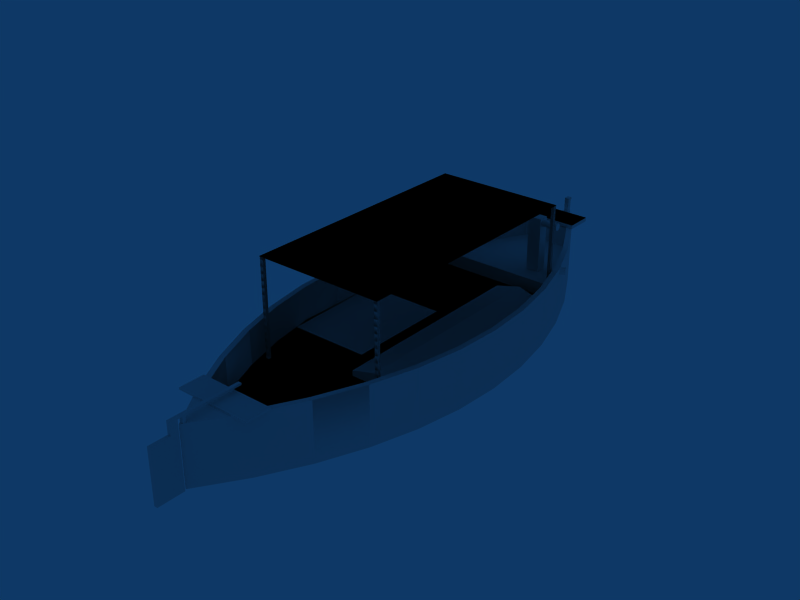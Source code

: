 # Source: object.blend  (saved by Blender 2.45.0; exported with 4.5.12 LTS)
import bpy
from mathutils import Matrix  # noqa: F401  (used for matrix-valued properties, if any)

bpy.ops.wm.read_factory_settings(use_empty=True)
scene = bpy.context.scene
scene.name = 'Scene'

# ---- collections
col_collection_1 = bpy.data.collections.new('Collection 1'); scene.collection.children.link(col_collection_1)

# ---- world
world_world = bpy.data.worlds.new('World'); scene.world = world_world
world_world.color = (0.05656, 0.2208, 0.4)
world_world.use_sun_shadow = False
world_world.sun_shadow_jitter_overblur = 0.0
world_world.cycles.sampling_method = 'MANUAL'
world_world.cycles.sample_map_resolution = 256

# ---- meshes
me_mesh_027 = bpy.data.meshes.new('Mesh.027')
me_mesh_027.from_pydata([(9.82, -0.4993, 0.9), (9.82, 0.8007, 0.9), (9.82, 0.8007, 0.43), (9.82, -0.4993, 0.43), (1.041, -0.7439, 1.429), (1.081, -0.7439, 1.429), (1.081, -0.7506, 1.445), (1.041, -0.7506, 1.445), (1.041, -0.7332, 1.415), (1.041, -0.7193, 1.405), (1.081, -0.7193, 1.405), (1.081, -0.7332, 1.415), (2.766, -1.67, 1.147), (2.674, -1.632, 1.147), (2.812, -1.559, 1.147), (2.72, -1.521, 1.147), (2.674, -1.632, 1.017), (2.72, -1.521, 1.017)], [], [(0, 3, 1), (2, 1, 3), (6, 4, 5), (4, 6, 7), (10, 8, 9), (8, 10, 11), (12, 15, 13), (15, 12, 14), (15, 16, 13), (16, 15, 17)])
me_mesh_027.polygons.foreach_set('use_smooth', [0, 0, 1, 1, 1, 1, 0, 0, 0, 0])
_uv = me_mesh_027.uv_layers.new(name='UVTex')
_uv.uv.foreach_set('vector', [0.9188, 0.051, 0.9188, 0.0275, 0.8538, 0.051, 0.8538, 0.0275, 0.8538, 0.051, 0.9188, 0.0275, 0.0773, 0.0626, 0.0753, 0.0618, 0.0773, 0.0618, 0.0753, 0.0618, 0.0773, 0.0626, 0.0753, 0.0626, 0.0773, 0.06, 0.0753, 0.0609, 0.0753, 0.06, 0.0753, 0.0609, 0.0773, 0.06, 0.0773, 0.0609, 0.0625, 0.7257, 0.0602, 0.7332, 0.0579, 0.7276, 0.0602, 0.7332, 0.0625, 0.7257, 0.0648, 0.7312, 0.8116, 0.7434, 0.8176, 0.7369, 0.8176, 0.7434, 0.8176, 0.7369, 0.8116, 0.7434, 0.8116, 0.7369])
me_mesh_027.use_remesh_preserve_volume = False
me_mesh_027.use_remesh_preserve_attributes = False
me_mesh_027.use_mirror_vertex_groups = False
me_mesh_027.update()
me_mesh_026 = bpy.data.meshes.new('Mesh.026')
me_mesh_026.from_pydata([(9.82, 0.8007, 0.43), (10.38, 0.8007, 0.43), (9.82, 0.8007, 0.9), (10.38, 0.8007, 0.9), (9.82, -0.4993, 0.43), (9.82, -0.4993, 0.9)], [], [(0, 1, 2), (3, 2, 1), (2, 4, 5), (2, 0, 4)])
_uv = me_mesh_026.uv_layers.new(name='UVTex')
_uv.uv.foreach_set('vector', [0.506, 0.0275, 0.478, 0.0275, 0.506, 0.051, 0.478, 0.051, 0.506, 0.051, 0.478, 0.0275, 0.9381, 0.1336, 1.004, 0.1184, 1.003, 0.1336, 0.9381, 0.1336, 0.939, 0.1184, 1.004, 0.1184])
me_mesh_026.use_remesh_preserve_volume = False
me_mesh_026.use_remesh_preserve_attributes = False
me_mesh_026.use_mirror_vertex_groups = False
me_mesh_026.update()
me_mesh_025 = bpy.data.meshes.new('Mesh.025')
me_mesh_025.from_pydata([(6.952, -1.947, 0.43), (4.928, -1.947, 0.43), (7.323, -1.882, 0.43), (2.968, 1.375, 0.43), (3.038, 1.375, 0.43), (3.038, -1.375, 0.43), (2.92, 1.476, 0.43), (2.968, 1.445, 0.43), (2.968, -1.445, 0.43), (2.968, -1.375, 0.43), (3.038, 1.445, 0.43), (3.307, 0.2995, 0.43), (3.307, 1.439, 0.43), (8.027, 1.439, 0.43), (3.92, 1.77, 0.43), (4.928, 1.947, 0.43), (5.94, 2.006, 0.43), (6.952, 1.947, 0.43), (7.96, 1.77, 0.43), (8.538, 1.445, 0.43), (8.538, -1.445, 0.43), (8.538, 1.375, 0.43), (8.538, -1.375, 0.43), (8.608, 1.445, 0.43), (8.96, -1.476, 0.43), (8.96, 1.476, 0.43), (9.82, -0.4993, 0.43), (10.38, -0.4993, 0.43), (9.948, -1.066, 0.43), (9.82, 0.8007, 0.43), (9.948, 1.066, 0.43), (10.92, -0.5418, 0.43), (10.38, 0.8007, 0.43), (10.92, 0.5418, 0.43), (1.041, -0.6274, 1.429), (1.041, -0.6381, 1.415), (1.081, -0.6381, 1.415), (1.081, -0.6274, 1.429), (2.766, -1.67, 1.017), (2.674, -1.632, 1.017), (2.766, -1.67, 1.147), (2.674, -1.632, 1.147), (1.081, -0.703, 1.398), (1.041, -0.7193, 1.405), (1.041, -0.703, 1.398), (1.081, -0.7193, 1.405), (1.041, -0.6184, 1.463), (1.041, -0.6207, 1.445), (1.081, -0.6207, 1.445), (1.081, -0.6184, 1.463), (1.071, -0.6857, 1.53), (1.071, -0.7154, 1.53), (1.071, -0.7154, 1.19), (1.071, -0.6512, 1.19), (1.071, -0.6512, 1.53), (2.493, 0.8196, 1.882), (2.49, 0.8196, 1.861), (2.49, 1.19, 1.861), (2.493, 1.19, 1.882), (10.92, 0.5418, 1.19), (10.92, -0.5418, 1.111), (10.92, -0.5418, 1.19), (10.92, 0.5418, 1.111), (2.72, -1.521, 1.017), (2.812, -1.559, 1.017), (9.82, 0.8007, 0.9), (10.38, 0.8007, 0.9)], [], [(0, 1, 2), (9, 3, 5), (4, 5, 3), (14, 7, 6), (8, 6, 7), (9, 8, 7), (3, 9, 7), (10, 7, 14), (12, 10, 14), (11, 10, 12), (13, 12, 14), (15, 13, 14), (16, 13, 15), (17, 13, 16), (18, 13, 17), (25, 13, 18), (19, 13, 25), (20, 13, 19), (22, 20, 19), (21, 22, 19), (23, 19, 25), (24, 23, 25), (28, 24, 25), (26, 28, 25), (27, 28, 26), (31, 28, 27), (32, 31, 27), (30, 29, 25), (26, 25, 29), (32, 29, 30), (33, 32, 30), (31, 32, 33), (34, 36, 35), (36, 34, 37), (40, 39, 38), (39, 40, 41), (42, 43, 44), (43, 42, 45), (46, 48, 47), (48, 46, 49), (50, 52, 51), (52, 50, 53), (53, 50, 54), (57, 55, 56), (55, 57, 58), (59, 60, 61), (60, 59, 62), (63, 38, 39), (38, 63, 64), (65, 32, 29), (32, 65, 66)])
me_mesh_025.polygons.foreach_set('use_smooth', [0, 0, 0, 0, 0, 0, 0, 0, 0, 0, 0, 0, 0, 0, 0, 0, 0, 0, 0, 0, 0, 0, 0, 0, 0, 0, 0, 0, 0, 0, 0, 0, 1, 1, 0, 0, 1, 1, 1, 1, 0, 0, 0, 1, 1, 0, 0, 0, 0, 0, 0])
_uv = me_mesh_025.uv_layers.new(name='UVTex')
_uv.uv.foreach_set('vector', [0.3506, 0.0089, 0.2494, 0.0089, 0.3691, 0.0121, 0.1514, 0.0374, 0.1514, 0.1749, 0.1549, 0.0374, 0.1549, 0.1749, 0.1549, 0.0374, 0.1514, 0.1749, 0.199, 0.1947, 0.1514, 0.1784, 0.149, 0.18, 0.1514, 0.0339, 0.149, 0.18, 0.1514, 0.1784, 0.1514, 0.0374, 0.1514, 0.0339, 0.1514, 0.1784, 0.1514, 0.1749, 0.1514, 0.0374, 0.1514, 0.1784, 0.1549, 0.1784, 0.1514, 0.1784, 0.199, 0.1947, 0.1683, 0.1782, 0.1549, 0.1784, 0.199, 0.1947, 0.1683, 0.1212, 0.1549, 0.1784, 0.1683, 0.1782, 0.4043, 0.1782, 0.1683, 0.1782, 0.199, 0.1947, 0.2494, 0.2035, 0.4043, 0.1782, 0.199, 0.1947, 0.3, 0.2065, 0.4043, 0.1782, 0.2494, 0.2035, 0.3506, 0.2035, 0.4043, 0.1782, 0.3, 0.2065, 0.401, 0.1947, 0.4043, 0.1782, 0.3506, 0.2035, 0.451, 0.18, 0.4043, 0.1782, 0.401, 0.1947, 0.4299, 0.1784, 0.4043, 0.1782, 0.451, 0.18, 0.4299, 0.0339, 0.4043, 0.1782, 0.4299, 0.1784, 0.4299, 0.0374, 0.4299, 0.0339, 0.4299, 0.1784, 0.4299, 0.1749, 0.4299, 0.0374, 0.4299, 0.1784, 0.4334, 0.1784, 0.4299, 0.1784, 0.451, 0.18, 0.451, 0.0324, 0.4334, 0.1784, 0.451, 0.18, 0.5004, 0.0529, 0.451, 0.0324, 0.451, 0.18, 0.494, 0.0812, 0.5004, 0.0529, 0.451, 0.18, 0.522, 0.0812, 0.5004, 0.0529, 0.494, 0.0812, 0.549, 0.0791, 0.5004, 0.0529, 0.522, 0.0812, 0.522, 0.1462, 0.549, 0.0791, 0.522, 0.0812, 0.5004, 0.1595, 0.494, 0.1462, 0.451, 0.18, 0.494, 0.0812, 0.451, 0.18, 0.494, 0.1462, 0.522, 0.1462, 0.494, 0.1462, 0.5004, 0.1595, 0.549, 0.1333, 0.522, 0.1462, 0.5004, 0.1595, 0.549, 0.0791, 0.522, 0.1462, 0.549, 0.1333, 0.0753, 0.0758, 0.0773, 0.0767, 0.0753, 0.0767, 0.0773, 0.0767, 0.0753, 0.0758, 0.0773, 0.0758, 0.8185, 0.7448, 0.8135, 0.7383, 0.8185, 0.7383, 0.8135, 0.7383, 0.8185, 0.7448, 0.8135, 0.7448, 0.0773, 0.0591, 0.0753, 0.06, 0.0753, 0.0591, 0.0753, 0.06, 0.0773, 0.0591, 0.0773, 0.06, 0.0753, 0.074, 0.0773, 0.0749, 0.0753, 0.0749, 0.0773, 0.0749, 0.0753, 0.074, 0.0773, 0.074, 0.0575, 0.1258, 0.059, 0.1088, 0.059, 0.1258, 0.059, 0.1088, 0.0575, 0.1258, 0.0558, 0.1088, 0.0558, 0.1088, 0.0575, 0.1258, 0.0558, 0.1258, 0.3437, 0.4358, 0.3252, 0.4368, 0.3252, 0.4358, 0.3252, 0.4368, 0.3437, 0.4358, 0.3437, 0.4368, 0.0, 0.0, 0.0, 0.0, 0.0, 0.0, 0.0, 0.0, 0.0, 0.0, 0.0, 0.0, 0.864, 0.9239, 0.8617, 0.9165, 0.8663, 0.9184, 0.8617, 0.9165, 0.864, 0.9239, 0.8594, 0.922, 0.4872, 0.1336, 0.46, 0.1184, 0.488, 0.1184, 0.46, 0.1184, 0.4872, 0.1336, 0.4592, 0.1336])
me_mesh_025.use_remesh_preserve_volume = False
me_mesh_025.use_remesh_preserve_attributes = False
me_mesh_025.use_mirror_vertex_groups = False
me_mesh_025.update()
me_mesh_024 = bpy.data.meshes.new('Mesh.024')
me_mesh_024.from_pydata([(7.323, -1.882, 0.43), (4.928, -1.947, 0.43), (6.952, -1.947, 0.43), (2.968, -1.375, 0.43), (3.92, 1.77, 0.43), (2.968, 1.375, 0.43), (2.968, 1.445, 0.43), (3.307, 1.439, 0.43), (3.038, 1.445, 0.43), (4.928, 1.947, 0.43), (5.94, 2.006, 0.43), (6.952, 1.947, 0.43), (7.96, 1.77, 0.43), (8.538, 1.445, 0.43), (8.538, -1.445, 0.43), (8.538, -1.375, 0.43), (8.538, 1.375, 0.43), (8.96, 1.476, 0.43), (8.96, -1.476, 0.43), (9.82, -0.4993, 0.43), (9.948, -1.066, 0.43), (10.38, -0.4993, 0.43), (10.92, -0.5418, 0.43), (9.948, 1.066, 0.43), (9.82, 0.8007, 0.43), (10.92, 0.5418, 0.43), (10.38, 0.8007, 0.43), (2.92, 1.476, 0.43), (2.92, -1.476, 0.43), (2.968, -1.445, 0.43), (3.038, -1.445, 0.43), (3.038, -1.375, 0.43), (3.307, 0.2995, 0.43), (3.038, 1.375, 0.43), (3.92, -1.77, 0.43), (7.323, -0.0966, 0.43), (4.928, -0.0966, 0.43), (7.96, -1.77, 0.43), (8.027, 0.2995, 0.43), (8.027, 1.439, 0.43), (8.608, -1.445, 0.43), (8.608, 1.375, 0.43), (8.608, -1.375, 0.43), (8.608, 1.445, 0.43)], [], [(0, 1, 2), (31, 5, 3), (5, 31, 33), (27, 6, 4), (6, 27, 29), (6, 29, 3), (6, 3, 5), (4, 6, 8), (4, 8, 7), (7, 8, 32), (4, 7, 39), (4, 39, 9), (9, 39, 10), (10, 39, 11), (11, 39, 12), (12, 39, 17), (17, 39, 13), (13, 39, 14), (13, 14, 15), (13, 15, 16), (17, 13, 43), (17, 43, 18), (17, 18, 20), (17, 20, 19), (19, 20, 21), (21, 20, 22), (21, 22, 26), (17, 24, 23), (24, 17, 19), (23, 24, 26), (23, 26, 25), (25, 26, 22), (0, 35, 37), (27, 29, 28), (34, 28, 29), (30, 34, 29), (31, 34, 30), (32, 34, 31), (33, 32, 31), (8, 32, 33), (36, 34, 32), (38, 36, 32), (1, 34, 36), (35, 36, 38), (37, 35, 38), (14, 37, 38), (18, 37, 14), (39, 14, 38), (40, 18, 14), (42, 18, 40), (41, 18, 42), (43, 18, 41), (15, 16, 42), (41, 42, 16)])
_uv = me_mesh_024.uv_layers.new(name='UVTex')
_uv.uv.foreach_set('vector', [0.3493, 0.0438, 0.2297, 0.0417, 0.3309, 0.0417, 0.1342, 0.0602, 0.1257, 0.1489, 0.1307, 0.0602, 0.1257, 0.1489, 0.1342, 0.0602, 0.1292, 0.1489, 0.1231, 0.1522, 0.1256, 0.1512, 0.1726, 0.1617, 0.1256, 0.1512, 0.1231, 0.1522, 0.1308, 0.0579, 0.1256, 0.1512, 0.1308, 0.0579, 0.1307, 0.0602, 0.1256, 0.1512, 0.1307, 0.0602, 0.1257, 0.1489, 0.1726, 0.1617, 0.1256, 0.1512, 0.1291, 0.1512, 0.1726, 0.1617, 0.1291, 0.1512, 0.1425, 0.151, 0.1425, 0.151, 0.1291, 0.1512, 0.1446, 0.1142, 0.1726, 0.1617, 0.1425, 0.151, 0.3785, 0.151, 0.1726, 0.1617, 0.3785, 0.151, 0.2227, 0.1674, 0.2227, 0.1674, 0.3785, 0.151, 0.2731, 0.1693, 0.2731, 0.1693, 0.3785, 0.151, 0.3239, 0.1674, 0.3239, 0.1674, 0.3785, 0.151, 0.3746, 0.1617, 0.3746, 0.1617, 0.3785, 0.151, 0.4251, 0.1522, 0.4251, 0.1522, 0.3785, 0.151, 0.4041, 0.1512, 0.4041, 0.1512, 0.3785, 0.151, 0.4093, 0.0579, 0.4041, 0.1512, 0.4093, 0.0579, 0.4092, 0.0602, 0.4041, 0.1512, 0.4092, 0.0602, 0.4042, 0.1489, 0.4251, 0.1522, 0.4041, 0.1512, 0.4076, 0.1512, 0.4251, 0.1522, 0.4076, 0.1512, 0.4305, 0.0569, 0.4251, 0.1522, 0.4305, 0.0569, 0.4791, 0.0701, 0.4251, 0.1522, 0.4791, 0.0701, 0.4717, 0.0884, 0.4717, 0.0884, 0.4791, 0.0701, 0.4997, 0.0884, 0.4997, 0.0884, 0.4791, 0.0701, 0.5267, 0.0871, 0.4997, 0.0884, 0.5267, 0.0871, 0.4973, 0.1304, 0.4251, 0.1522, 0.4693, 0.1304, 0.4752, 0.139, 0.4693, 0.1304, 0.4251, 0.1522, 0.4717, 0.0884, 0.4752, 0.139, 0.4693, 0.1304, 0.4973, 0.1304, 0.4752, 0.139, 0.4973, 0.1304, 0.5248, 0.122, 0.5248, 0.122, 0.4973, 0.1304, 0.5267, 0.0871, 0.3691, 0.0121, 0.3691, 0.1014, 0.401, 0.0177, 0.149, 0.18, 0.1514, 0.0339, 0.149, 0.0324, 0.199, 0.0177, 0.149, 0.0324, 0.1514, 0.0339, 0.1549, 0.0339, 0.199, 0.0177, 0.1514, 0.0339, 0.1549, 0.0374, 0.199, 0.0177, 0.1549, 0.0339, 0.1683, 0.1212, 0.199, 0.0177, 0.1549, 0.0374, 0.1549, 0.1749, 0.1683, 0.1212, 0.1549, 0.0374, 0.1549, 0.1784, 0.1683, 0.1212, 0.1549, 0.1749, 0.2494, 0.1014, 0.199, 0.0177, 0.1683, 0.1212, 0.4043, 0.1212, 0.2494, 0.1014, 0.1683, 0.1212, 0.2494, 0.0089, 0.199, 0.0177, 0.2494, 0.1014, 0.3691, 0.1014, 0.2494, 0.1014, 0.4043, 0.1212, 0.401, 0.0177, 0.3691, 0.1014, 0.4043, 0.1212, 0.4299, 0.0339, 0.401, 0.0177, 0.4043, 0.1212, 0.451, 0.0324, 0.401, 0.0177, 0.4299, 0.0339, 0.4043, 0.1782, 0.4299, 0.0339, 0.4043, 0.1212, 0.4334, 0.0339, 0.451, 0.0324, 0.4299, 0.0339, 0.4334, 0.0374, 0.451, 0.0324, 0.4334, 0.0339, 0.4334, 0.1749, 0.451, 0.0324, 0.4334, 0.0374, 0.4334, 0.1784, 0.451, 0.0324, 0.4334, 0.1749, 0.4299, 0.0374, 0.4299, 0.1749, 0.4334, 0.0374, 0.4334, 0.1749, 0.4334, 0.0374, 0.4299, 0.1749])
me_mesh_024.use_remesh_preserve_volume = False
me_mesh_024.use_remesh_preserve_attributes = False
me_mesh_024.use_mirror_vertex_groups = False
me_mesh_024.update()
me_mesh_023 = bpy.data.meshes.new('Mesh.023')
me_mesh_023.from_pydata([(4.928, -1.947, 0.43), (6.952, -1.947, 0.43), (7.323, -1.947, 0.43), (7.323, -1.882, 0.43), (2.434, 1.19, 1.959), (2.434, 0.8196, 1.959), (2.453, 0.8196, 1.951), (2.453, 1.19, 1.951), (1.081, -0.7193, 1.521), (1.041, -0.7193, 1.521), (1.041, -0.703, 1.528), (2.92, -1.476, 0.74), (2.519, 0.5196, 0.74), (0.9609, -0.5418, 0.74), (0.9609, 0.5418, 0.74), (1.932, 1.066, 0.74), (2.279, 0.8196, 0.74), (1.932, -1.066, 0.74), (2.519, 0.8196, 0.74), (2.92, 1.476, 0.74), (0.8998, -0.6431, 1.19), (1.071, -0.7154, 1.19), (1.881, -1.173, 1.19), (1.105, -0.7154, 1.19), (1.071, -0.6512, 1.19), (1.105, -0.6512, 1.19), (2.881, -1.588, 1.19), (1.932, -1.066, 1.19), (2.92, -1.476, 1.19), (3.893, -1.885, 1.19), (3.92, -1.77, 1.19), (4.928, -1.947, 1.19), (4.914, -2.064, 1.19), (5.94, -2.006, 1.19), (6.952, -1.947, 1.19), (7.96, -1.77, 1.19), (6.966, -2.064, 1.19), (7.987, -1.885, 1.19), (8.999, -1.588, 1.19), (9.948, -1.066, 1.19), (10.92, -0.5418, 1.19), (9.999, -1.173, 1.19), (11.73, 0.0, 1.19), (10.98, -0.6431, 1.19), (11.94, 0.0, 1.19), (11.88, 0.0383, 1.19), (0.0178, -0.0522, 1.19), (0.8998, 0.6431, 1.19), (-0.06, 0.0, 1.19), (0.1524, 0.0, 1.19), (0.3145, 0.1086, 1.19), (0.9609, 0.5418, 1.19), (1.881, 1.173, 1.19), (1.932, 1.066, 1.19), (2.881, 1.588, 1.19), (2.92, 1.476, 1.19), (3.92, 1.77, 1.19), (3.893, 1.885, 1.19), (4.914, 2.064, 1.19), (5.94, 2.124, 1.19), (4.928, 1.947, 1.19), (6.966, 2.064, 1.19), (7.96, 1.77, 1.19), (7.987, 1.885, 1.19), (8.96, 1.476, 1.19), (8.999, 1.588, 1.19), (9.999, 1.173, 1.19), (9.948, 1.066, 1.19), (10.92, 0.5418, 1.19), (10.98, 0.6431, 1.19), (0.3145, 0.0627, 1.207), (0.3145, -0.0873, 1.207), (0.3145, -0.0873, 1.19), (2.469, 1.19, 1.825), (2.453, 0.8196, 1.812), (2.453, 1.19, 1.812), (2.469, 0.8196, 1.825), (2.413, 0.8196, 1.962), (2.392, 1.19, 1.959), (2.392, 0.8196, 1.959), (2.413, 1.19, 1.962), (2.482, 0.8196, 1.842), (2.49, 0.8196, 1.861), (2.482, 1.19, 1.842), (2.49, 1.19, 1.861), (11.88, -0.039, 1.19), (11.88, -0.039, 1.322), (0.3145, 0.0627, 1.19), (0.3145, -0.1086, 1.19), (6.966, -2.064, -0.12), (5.94, -2.124, -0.12), (5.94, -2.124, 1.19), (11.98, -0.039, 1.322), (11.98, -0.039, -0.1181), (10.92, -0.5418, 1.111), (10.92, -0.5418, 0.43), (10.92, 0.5418, 1.111), (10.92, 0.5418, 0.43), (12.15, -0.039, 1.079), (12.15, -0.039, 1.36), (2.732, 1.526, 1.159), (2.732, 1.526, 1.039), (2.686, 1.637, 1.159), (2.686, 1.637, 1.039), (2.344, 0.8196, 1.842), (2.336, 0.8196, 1.861), (2.336, 1.19, 1.861), (2.344, 1.19, 1.842), (2.356, 0.8196, 1.825), (2.356, 1.19, 1.825), (1.105, -0.7154, 1.53), (1.071, -0.6857, 1.53), (1.071, -0.7154, 1.53), (1.071, -0.6512, 1.53), (1.105, -0.6512, 1.53), (3.893, -1.885, -0.12), (2.881, -1.588, -0.12), (10.56, 0.0383, 1.315), (10.56, 0.0383, 1.36), (11.98, 0.0383, 1.322), (12.58, 0.0383, -0.1181), (11.98, 0.0383, -0.1181), (12.15, 0.0383, 1.079), (12.15, 0.0383, 1.36), (11.81, 0.0383, 1.19), (11.81, 0.0383, 1.315), (11.88, 0.0383, 1.322), (12.58, 0.0383, 1.079), (4.928, 1.947, 0.43), (5.94, 2.006, 1.19), (10.65, 0.8418, 1.23), (10.65, -0.8418, 1.23), (11.22, -0.8418, 1.23), (11.22, 0.8418, 1.23), (10.65, -0.5418, 1.111), (10.65, -0.5418, 1.19), (2.279, 0.5196, 1.99), (2.519, 0.5196, 1.99), (2.519, 0.8196, 1.99), (0.9609, -0.5418, 1.19), (8.999, 1.588, -0.12), (9.999, 1.173, -0.12), (2.279, 0.8196, 1.99), (2.279, 0.5196, 0.74), (1.041, -0.6857, 1.53), (1.081, -0.703, 1.528), (1.081, -0.6857, 1.53), (9.948, -1.066, 0.43), (8.96, -1.476, 1.19), (0.0178, 0.0449, 1.474), (0.0178, -0.0522, 1.474), (0.0178, 0.0449, 1.19), (5.94, 2.006, 0.43), (6.952, 1.947, 0.43), (6.952, 1.947, 1.19), (0.1145, 0.0449, 1.19), (0.1145, -0.0522, 1.53), (0.1145, -0.0522, 1.19), (0.1145, 0.0449, 1.53), (2.92, 1.476, 0.43), (2.92, -1.476, 0.43), (2.968, -1.445, 0.43), (3.038, -1.445, 0.43), (3.92, -1.77, 0.43), (3.038, -1.375, 0.43), (3.307, 0.2995, 0.43), (3.038, 1.375, 0.43), (3.038, 1.445, 0.43), (8.027, 0.2995, 0.43), (4.928, -0.0966, 0.43), (7.323, -0.0966, 0.43), (8.538, -1.445, 0.43), (7.96, -1.77, 0.43), (8.96, -1.476, 0.43), (8.027, 1.439, 0.43), (8.608, -1.445, 0.43), (8.608, 1.375, 0.43), (8.608, 1.445, 0.43), (8.608, -1.375, 0.43), (8.538, 1.375, 0.43), (8.538, -1.375, 0.43)], [], [(0, 3, 1), (2, 1, 3), (6, 4, 5), (4, 6, 7), (8, 10, 9), (10, 8, 145), (53, 14, 15), (14, 53, 51), (11, 143, 17), (143, 11, 12), (12, 11, 18), (17, 14, 13), (14, 17, 15), (15, 17, 16), (15, 16, 19), (16, 17, 143), (19, 16, 18), (19, 18, 11), (20, 49, 46), (49, 20, 88), (88, 20, 139), (139, 20, 21), (21, 20, 22), (21, 22, 23), (23, 22, 25), (139, 25, 27), (25, 139, 24), (24, 139, 21), (27, 25, 22), (27, 22, 26), (27, 26, 28), (28, 26, 29), (28, 29, 30), (30, 29, 32), (30, 32, 31), (31, 32, 91), (31, 91, 33), (33, 91, 34), (34, 91, 36), (34, 36, 35), (35, 36, 37), (35, 37, 148), (148, 37, 38), (148, 38, 39), (39, 38, 41), (39, 41, 40), (40, 41, 43), (40, 43, 42), (42, 43, 44), (42, 44, 45), (46, 47, 48), (47, 46, 49), (47, 49, 50), (47, 50, 51), (47, 51, 52), (52, 51, 53), (52, 53, 54), (54, 53, 55), (54, 55, 57), (57, 55, 56), (57, 56, 58), (58, 56, 60), (58, 60, 59), (59, 60, 129), (59, 129, 154), (59, 154, 61), (61, 154, 62), (61, 62, 63), (63, 62, 64), (63, 64, 65), (65, 64, 67), (65, 67, 66), (66, 67, 68), (66, 68, 69), (69, 68, 42), (69, 42, 45), (70, 72, 71), (72, 70, 87), (73, 74, 75), (74, 73, 76), (77, 78, 79), (78, 77, 80), (83, 82, 81), (82, 83, 84), (45, 86, 85), (86, 45, 126), (49, 88, 50), (87, 50, 88), (72, 87, 88), (36, 90, 89), (90, 36, 91), (119, 93, 92), (93, 119, 121), (96, 95, 94), (95, 96, 97), (122, 99, 98), (99, 122, 123), (25, 110, 23), (110, 25, 114), (102, 101, 100), (101, 102, 103), (106, 104, 105), (104, 106, 107), (107, 108, 104), (108, 107, 109), (110, 111, 112), (111, 110, 113), (113, 110, 114), (29, 116, 115), (116, 29, 26), (118, 125, 117), (125, 118, 126), (126, 118, 119), (119, 120, 121), (120, 119, 122), (122, 119, 123), (123, 119, 118), (125, 45, 124), (45, 125, 126), (127, 120, 122), (129, 128, 152), (128, 129, 60), (132, 130, 131), (130, 132, 133), (40, 134, 94), (134, 40, 135), (137, 142, 136), (142, 137, 138), (139, 17, 13), (17, 139, 27), (65, 141, 140), (141, 65, 66), (142, 143, 136), (143, 142, 16), (145, 144, 10), (144, 145, 111), (111, 145, 146), (148, 147, 173), (147, 148, 39), (149, 46, 150), (46, 149, 151), (154, 152, 153), (152, 154, 129), (155, 156, 157), (156, 155, 158), (172, 170, 3), (160, 161, 159), (161, 160, 163), (161, 163, 162), (162, 163, 164), (164, 163, 165), (164, 165, 166), (166, 165, 167), (165, 163, 169), (165, 169, 168), (163, 0, 169), (168, 169, 170), (168, 170, 172), (168, 172, 171), (171, 172, 173), (168, 171, 174), (171, 173, 175), (175, 173, 178), (178, 173, 176), (176, 173, 177), (178, 179, 180), (179, 178, 176)])
me_mesh_023.polygons.foreach_set('use_smooth', [0, 0, 1, 1, 1, 1, 1, 1, 0, 0, 0, 0, 0, 0, 0, 0, 0, 0, 0, 0, 0, 0, 0, 0, 0, 0, 0, 0, 0, 0, 0, 0, 0, 0, 0, 0, 0, 0, 0, 0, 0, 0, 0, 0, 0, 0, 0, 0, 0, 0, 0, 0, 0, 0, 0, 0, 0, 0, 0, 0, 0, 0, 0, 0, 0, 0, 0, 0, 0, 0, 0, 0, 0, 0, 0, 0, 0, 0, 1, 1, 1, 1, 1, 1, 0, 0, 0, 0, 0, 1, 1, 0, 0, 1, 1, 0, 0, 0, 0, 0, 0, 1, 1, 1, 1, 0, 0, 0, 1, 1, 0, 0, 0, 0, 0, 0, 0, 0, 0, 0, 1, 1, 0, 0, 0, 0, 0, 0, 1, 1, 1, 1, 0, 0, 1, 1, 1, 1, 1, 0, 0, 1, 1, 0, 0, 0, 0, 0, 0, 0, 0, 0, 0, 0, 0, 0, 0, 0, 0, 0, 0, 0, 0, 0, 0, 0, 0])
_uv = me_mesh_023.uv_layers.new(name='UVTex')
_uv.uv.foreach_set('vector', [0.2494, 0.0089, 0.3691, 0.0121, 0.3506, 0.0089, 0.3691, 0.0089, 0.3506, 0.0089, 0.3691, 0.0121, 0.3252, 0.441, 0.3437, 0.442, 0.3252, 0.442, 0.3437, 0.442, 0.3252, 0.441, 0.3437, 0.441, 0.0773, 0.067, 0.0753, 0.0679, 0.0753, 0.067, 0.0753, 0.0679, 0.0773, 0.067, 0.0773, 0.0679, 0.9894, 0.9111, 0.9342, 0.8886, 0.9894, 0.8886, 0.9342, 0.8886, 0.9894, 0.9111, 0.9342, 0.9111, 0.9416, 0.5696, 0.9095, 0.6694, 0.8922, 0.5901, 0.9095, 0.6694, 0.9416, 0.5696, 0.9215, 0.6694, 0.9215, 0.6694, 0.9416, 0.5696, 0.9215, 0.6844, 0.8922, 0.5901, 0.8436, 0.6705, 0.8436, 0.6163, 0.8436, 0.6705, 0.8922, 0.5901, 0.8922, 0.6967, 0.8922, 0.6967, 0.8922, 0.5901, 0.9095, 0.6844, 0.8922, 0.6967, 0.9095, 0.6844, 0.9416, 0.7172, 0.9095, 0.6844, 0.8922, 0.5901, 0.9095, 0.6694, 0.9416, 0.7172, 0.9095, 0.6844, 0.9215, 0.6844, 0.9416, 0.7172, 0.9215, 0.6844, 0.9416, 0.5696, 0.2498, 0.1143, 0.2146, 0.1407, 0.2007, 0.1415, 0.2146, 0.1407, 0.2498, 0.1143, 0.2237, 0.1356, 0.2237, 0.1356, 0.2498, 0.1143, 0.2588, 0.116, 0.2588, 0.116, 0.2498, 0.1143, 0.2606, 0.1103, 0.2606, 0.1103, 0.2498, 0.1143, 0.3054, 0.0892, 0.2606, 0.1103, 0.3054, 0.0892, 0.2634, 0.1098, 0.2634, 0.1098, 0.3054, 0.0892, 0.266, 0.1114, 0.2588, 0.116, 0.266, 0.1114, 0.3132, 0.0913, 0.266, 0.1114, 0.2588, 0.116, 0.2632, 0.1118, 0.2632, 0.1118, 0.2588, 0.116, 0.2606, 0.1103, 0.3132, 0.0913, 0.266, 0.1114, 0.3054, 0.0892, 0.3132, 0.0913, 0.3054, 0.0892, 0.3619, 0.0688, 0.3132, 0.0913, 0.3619, 0.0688, 0.3684, 0.071, 0.3684, 0.071, 0.3619, 0.0688, 0.4182, 0.0526, 0.3684, 0.071, 0.4182, 0.0526, 0.4235, 0.055, 0.4235, 0.055, 0.4182, 0.0526, 0.4737, 0.0404, 0.4235, 0.055, 0.4737, 0.0404, 0.4778, 0.0429, 0.4778, 0.0429, 0.4737, 0.0404, 0.5277, 0.0318, 0.4778, 0.0429, 0.5277, 0.0318, 0.5307, 0.0344, 0.5307, 0.0344, 0.5277, 0.0318, 0.5818, 0.0291, 0.5818, 0.0291, 0.5277, 0.0318, 0.5796, 0.0266, 0.5818, 0.0291, 0.5796, 0.0266, 0.6306, 0.0266, 0.6306, 0.0266, 0.5796, 0.0266, 0.6293, 0.0241, 0.6306, 0.0266, 0.6293, 0.0241, 0.6771, 0.0265, 0.6771, 0.0265, 0.6293, 0.0241, 0.6764, 0.0242, 0.6771, 0.0265, 0.6764, 0.0242, 0.721, 0.0287, 0.721, 0.0287, 0.6764, 0.0242, 0.7209, 0.0265, 0.721, 0.0287, 0.7209, 0.0265, 0.7624, 0.0327, 0.7624, 0.0327, 0.7209, 0.0265, 0.7627, 0.0306, 0.7624, 0.0327, 0.7627, 0.0306, 0.7957, 0.0374, 0.7957, 0.0374, 0.7627, 0.0306, 0.8019, 0.0363, 0.7957, 0.0374, 0.8019, 0.0363, 0.8008, 0.0372, 0.2007, 0.1415, 0.3004, 0.1449, 0.1962, 0.144, 0.3004, 0.1449, 0.2007, 0.1415, 0.2146, 0.1407, 0.3004, 0.1449, 0.2146, 0.1407, 0.2328, 0.1409, 0.3004, 0.1449, 0.2328, 0.1409, 0.3011, 0.1417, 0.3004, 0.1449, 0.3011, 0.1417, 0.3881, 0.143, 0.3881, 0.143, 0.3011, 0.1417, 0.3879, 0.1401, 0.3881, 0.143, 0.3879, 0.1401, 0.4626, 0.1388, 0.4626, 0.1388, 0.3879, 0.1401, 0.4616, 0.1361, 0.4626, 0.1388, 0.4616, 0.1361, 0.5263, 0.1327, 0.5263, 0.1327, 0.4616, 0.1361, 0.5247, 0.1301, 0.5263, 0.1327, 0.5247, 0.1301, 0.5811, 0.1248, 0.5811, 0.1248, 0.5247, 0.1301, 0.5789, 0.1225, 0.5811, 0.1248, 0.5789, 0.1225, 0.6282, 0.1156, 0.6282, 0.1156, 0.5789, 0.1225, 0.6257, 0.1135, 0.6282, 0.1156, 0.6257, 0.1135, 0.6661, 0.1031, 0.6282, 0.1156, 0.6661, 0.1031, 0.669, 0.1051, 0.669, 0.1051, 0.6661, 0.1031, 0.7011, 0.0916, 0.669, 0.1051, 0.7011, 0.0916, 0.7042, 0.0934, 0.7042, 0.0934, 0.7011, 0.0916, 0.7313, 0.079, 0.7042, 0.0934, 0.7313, 0.079, 0.7346, 0.0806, 0.7346, 0.0806, 0.7313, 0.079, 0.7573, 0.0654, 0.7346, 0.0806, 0.7573, 0.0654, 0.7607, 0.0668, 0.7607, 0.0668, 0.7573, 0.0654, 0.7796, 0.0508, 0.7607, 0.0668, 0.7796, 0.0508, 0.783, 0.0521, 0.783, 0.0521, 0.7796, 0.0508, 0.7957, 0.0374, 0.783, 0.0521, 0.7957, 0.0374, 0.8008, 0.0372, 0.8756, 0.6222, 0.8831, 0.6213, 0.8831, 0.6222, 0.8831, 0.6213, 0.8756, 0.6222, 0.8756, 0.6213, 0.2247, 0.4264, 0.2432, 0.4274, 0.2247, 0.4274, 0.2432, 0.4274, 0.2247, 0.4264, 0.2432, 0.4264, 0.3252, 0.4431, 0.3437, 0.4441, 0.3252, 0.4441, 0.3437, 0.4441, 0.3252, 0.4431, 0.3437, 0.4431, 0.2247, 0.4253, 0.2432, 0.4243, 0.2432, 0.4253, 0.2432, 0.4243, 0.2247, 0.4253, 0.2247, 0.4243, 0.9406, 0.604, 0.9367, 0.6106, 0.9367, 0.604, 0.9367, 0.6106, 0.9406, 0.604, 0.9406, 0.6106, 0.8819, 0.6386, 0.8738, 0.6332, 0.8738, 0.644, 0.8738, 0.6417, 0.8738, 0.644, 0.8738, 0.6332, 0.8738, 0.6342, 0.8738, 0.6417, 0.8738, 0.6332, 0.295, 0.8687, 0.2436, 0.8032, 0.295, 0.8032, 0.2436, 0.8032, 0.295, 0.8687, 0.2436, 0.8687, 0.8845, 0.6965, 0.8884, 0.6245, 0.8884, 0.6965, 0.8884, 0.6245, 0.8845, 0.6965, 0.8845, 0.6245, 0.539, 0.8648, 0.5931, 0.8307, 0.5931, 0.8647, 0.5931, 0.8307, 0.539, 0.8648, 0.539, 0.8307, 0.8993, 0.6075, 0.8954, 0.6216, 0.8954, 0.6075, 0.8954, 0.6216, 0.8993, 0.6075, 0.8993, 0.6216, 0.1969, 0.1827, 0.2062, 0.1918, 0.1913, 0.1838, 0.2062, 0.1918, 0.1969, 0.1827, 0.2117, 0.1906, 0.8887, 0.7441, 0.8947, 0.7381, 0.8947, 0.7441, 0.8947, 0.7381, 0.8887, 0.7441, 0.8887, 0.7381, 0.2247, 0.4347, 0.2432, 0.4337, 0.2432, 0.4347, 0.2432, 0.4337, 0.2247, 0.4347, 0.2247, 0.4337, 0.2247, 0.4337, 0.2432, 0.4326, 0.2432, 0.4337, 0.2432, 0.4326, 0.2247, 0.4337, 0.2247, 0.4326, 0.2634, 0.1098, 0.2618, 0.111, 0.2606, 0.1103, 0.2618, 0.111, 0.2634, 0.1098, 0.2632, 0.1118, 0.2632, 0.1118, 0.2634, 0.1098, 0.266, 0.1114, 0.1404, 0.8687, 0.0876, 0.8032, 0.1404, 0.8032, 0.0876, 0.8032, 0.1404, 0.8687, 0.0876, 0.8687, 0.9273, 0.6847, 0.8648, 0.6825, 0.9273, 0.6825, 0.8648, 0.6825, 0.9273, 0.6847, 0.8609, 0.6828, 0.8609, 0.6828, 0.9273, 0.6847, 0.8562, 0.6828, 0.8562, 0.6828, 0.8259, 0.6108, 0.8562, 0.6108, 0.8259, 0.6108, 0.8562, 0.6828, 0.8474, 0.6706, 0.8474, 0.6706, 0.8562, 0.6828, 0.8474, 0.6847, 0.8474, 0.6847, 0.8562, 0.6828, 0.9273, 0.6847, 0.8648, 0.6825, 0.8609, 0.6762, 0.8648, 0.6762, 0.8609, 0.6762, 0.8648, 0.6825, 0.8609, 0.6828, 0.8259, 0.6706, 0.8259, 0.6108, 0.8474, 0.6706, 0.2763, 0.8687, 0.2256, 0.8307, 0.2763, 0.8307, 0.2256, 0.8307, 0.2763, 0.8687, 0.2256, 0.8687, 0.9142, 0.5801, 0.8857, 0.6643, 0.8857, 0.5801, 0.8857, 0.6643, 0.9142, 0.5801, 0.9142, 0.6643, 0.8648, 0.7161, 0.8513, 0.7121, 0.8648, 0.7121, 0.8513, 0.7121, 0.8648, 0.7161, 0.8513, 0.7161, 0.5169, 0.1113, 0.5319, 0.1233, 0.5169, 0.1233, 0.5319, 0.1233, 0.5169, 0.1113, 0.5319, 0.1113, 0.88, 0.9111, 0.8248, 0.8886, 0.88, 0.8886, 0.8248, 0.8886, 0.88, 0.9111, 0.8248, 0.9111, 0.4404, 0.8687, 0.3863, 0.8032, 0.4404, 0.8032, 0.3863, 0.8032, 0.4404, 0.8687, 0.3863, 0.8687, 0.4899, 0.1113, 0.5049, 0.0488, 0.5049, 0.1113, 0.5049, 0.0488, 0.4899, 0.1113, 0.4899, 0.0488, 0.0773, 0.0679, 0.0753, 0.0688, 0.0753, 0.0679, 0.0753, 0.0688, 0.0773, 0.0679, 0.0768, 0.0688, 0.0768, 0.0688, 0.0773, 0.0679, 0.0773, 0.0688, 0.7073, 0.8687, 0.6538, 0.8307, 0.7073, 0.8307, 0.6538, 0.8307, 0.7073, 0.8687, 0.6538, 0.8687, 0.2832, 0.4006, 0.2881, 0.3864, 0.2881, 0.4006, 0.2881, 0.3864, 0.2832, 0.4006, 0.2832, 0.3864, 0.327, 0.8687, 0.2763, 0.8307, 0.327, 0.8307, 0.2763, 0.8307, 0.327, 0.8687, 0.2763, 0.8687, 0.9384, 0.6244, 0.9336, 0.6414, 0.9336, 0.6244, 0.9336, 0.6414, 0.9384, 0.6244, 0.9384, 0.6414, 0.381, 0.0474, 0.3461, 0.1014, 0.3493, 0.0438, 0.1285, 0.0569, 0.1308, 0.0579, 0.1231, 0.1522, 0.1308, 0.0579, 0.1285, 0.0569, 0.179, 0.0474, 0.1308, 0.0579, 0.179, 0.0474, 0.1343, 0.0579, 0.1343, 0.0579, 0.179, 0.0474, 0.1342, 0.0602, 0.1342, 0.0602, 0.179, 0.0474, 0.1446, 0.1142, 0.1342, 0.0602, 0.1446, 0.1142, 0.1292, 0.1489, 0.1292, 0.1489, 0.1446, 0.1142, 0.1291, 0.1512, 0.1446, 0.1142, 0.179, 0.0474, 0.2264, 0.1014, 0.1446, 0.1142, 0.2264, 0.1014, 0.3806, 0.1142, 0.179, 0.0474, 0.2297, 0.0417, 0.2264, 0.1014, 0.3806, 0.1142, 0.2264, 0.1014, 0.3461, 0.1014, 0.3806, 0.1142, 0.3461, 0.1014, 0.381, 0.0474, 0.3806, 0.1142, 0.381, 0.0474, 0.4093, 0.0579, 0.4093, 0.0579, 0.381, 0.0474, 0.4305, 0.0569, 0.3806, 0.1142, 0.4093, 0.0579, 0.3785, 0.151, 0.4093, 0.0579, 0.4305, 0.0569, 0.4128, 0.0579, 0.4128, 0.0579, 0.4305, 0.0569, 0.4127, 0.0602, 0.4127, 0.0602, 0.4305, 0.0569, 0.4077, 0.1489, 0.4077, 0.1489, 0.4305, 0.0569, 0.4076, 0.1512, 0.4127, 0.0602, 0.4042, 0.1489, 0.4092, 0.0602, 0.4042, 0.1489, 0.4127, 0.0602, 0.4077, 0.1489])
me_mesh_023.use_remesh_preserve_volume = False
me_mesh_023.use_remesh_preserve_attributes = False
me_mesh_023.use_mirror_vertex_groups = False
me_mesh_023.update()
me_mesh_022 = bpy.data.meshes.new('Mesh.022')
me_mesh_022.from_pydata([(10.38, -0.4993, 0.43), (10.38, 0.8007, 0.9), (10.38, 0.8007, 0.43), (10.38, -0.4993, 0.9), (1.041, -0.6857, 1.396), (1.041, -0.6683, 1.398), (1.081, -0.6683, 1.398), (1.081, -0.6857, 1.396), (11.24, -0.4717, 0.3039), (11.25, -0.4601, 0.3066), (11.22, -0.4832, 0.3066), (11.27, -0.4494, 0.3146), (11.2, -0.4939, 0.3146), (11.28, -0.4402, 0.3273), (11.19, -0.5031, 0.3273), (11.29, -0.4331, 0.3439), (11.18, -0.5102, 0.3439), (11.3, -0.4286, 0.3632), (11.17, -0.5147, 0.3632), (11.3, -0.4271, 0.3839), (11.17, -0.5162, 0.3839), (11.3, -0.4286, 0.4046), (11.29, -0.4331, 0.4239), (11.17, -0.5147, 0.4046), (11.18, -0.5102, 0.4239), (11.28, -0.4402, 0.4405), (11.27, -0.4494, 0.4532), (11.19, -0.5031, 0.4405), (11.2, -0.4939, 0.4532), (11.22, -0.4832, 0.4612), (11.25, -0.4601, 0.4612), (11.24, -0.4717, 0.4639), (2.797, 1.683, 1.039), (2.732, 1.526, 1.039), (2.686, 1.637, 1.039), (2.843, 1.572, 1.039), (4.928, -1.947, 0.43), (3.92, -1.77, 0.43), (3.92, -1.77, 1.19), (4.928, -1.947, 1.19), (7.323, -1.882, 0.43), (6.952, -1.947, 0.43), (7.323, -1.947, 0.43)], [], [(0, 3, 2), (1, 2, 3), (6, 4, 5), (4, 6, 7), (9, 10, 8), (10, 9, 11), (10, 11, 12), (12, 11, 13), (12, 13, 14), (14, 13, 15), (14, 15, 16), (16, 15, 17), (16, 17, 18), (18, 17, 19), (18, 19, 20), (20, 19, 21), (20, 21, 23), (23, 21, 22), (23, 22, 24), (24, 22, 25), (24, 25, 27), (27, 25, 26), (27, 26, 28), (28, 26, 30), (28, 30, 29), (29, 30, 31), (32, 33, 34), (33, 32, 35), (38, 36, 37), (36, 38, 39), (41, 40, 36), (40, 41, 42)])
me_mesh_022.polygons.foreach_set('use_smooth', [0, 0, 1, 1, 0, 0, 0, 0, 0, 0, 0, 0, 0, 0, 0, 0, 0, 0, 0, 0, 0, 0, 0, 0, 0, 0, 0, 0, 1, 1, 0, 0])
_uv = me_mesh_022.uv_layers.new(name='UVTex')
_uv.uv.foreach_set('vector', [0.0812, 0.0275, 0.0812, 0.051, 0.1462, 0.0275, 0.1462, 0.051, 0.1462, 0.0275, 0.0812, 0.051, 0.0773, 0.0574, 0.0753, 0.0582, 0.0753, 0.0574, 0.0753, 0.0582, 0.0773, 0.0574, 0.0773, 0.0582, 0.3973, 0.2104, 0.3952, 0.2104, 0.3963, 0.2103, 0.3952, 0.2104, 0.3973, 0.2104, 0.3983, 0.2108, 0.3952, 0.2104, 0.3983, 0.2108, 0.3943, 0.2108, 0.3943, 0.2108, 0.3983, 0.2108, 0.3991, 0.2114, 0.3943, 0.2108, 0.3991, 0.2114, 0.3934, 0.2114, 0.3934, 0.2114, 0.3991, 0.2114, 0.3997, 0.2123, 0.3934, 0.2114, 0.3997, 0.2123, 0.3928, 0.2123, 0.3928, 0.2123, 0.3997, 0.2123, 0.4001, 0.2132, 0.3928, 0.2123, 0.4001, 0.2132, 0.3924, 0.2132, 0.3924, 0.2132, 0.4001, 0.2132, 0.4003, 0.2143, 0.3924, 0.2132, 0.4003, 0.2143, 0.3923, 0.2143, 0.3923, 0.2143, 0.4003, 0.2143, 0.4001, 0.2153, 0.3923, 0.2143, 0.4001, 0.2153, 0.3924, 0.2153, 0.3924, 0.2153, 0.4001, 0.2153, 0.3997, 0.2163, 0.3924, 0.2153, 0.3997, 0.2163, 0.3928, 0.2163, 0.3928, 0.2163, 0.3997, 0.2163, 0.3991, 0.2171, 0.3928, 0.2163, 0.3991, 0.2171, 0.3934, 0.2171, 0.3934, 0.2171, 0.3991, 0.2171, 0.3983, 0.2177, 0.3934, 0.2171, 0.3983, 0.2177, 0.3943, 0.2177, 0.3943, 0.2177, 0.3983, 0.2177, 0.3973, 0.2181, 0.3943, 0.2177, 0.3973, 0.2181, 0.3952, 0.2181, 0.3952, 0.2181, 0.3973, 0.2181, 0.3963, 0.2183, 0.8571, 0.1904, 0.8604, 0.1825, 0.8627, 0.1881, 0.8604, 0.1825, 0.8571, 0.1904, 0.8548, 0.1848, 0.8575, 0.8687, 0.8063, 0.8307, 0.8575, 0.8307, 0.8063, 0.8307, 0.8575, 0.8687, 0.8063, 0.8687, 0.3309, 0.0417, 0.3493, 0.0438, 0.2297, 0.0417, 0.3493, 0.0438, 0.3309, 0.0417, 0.3495, 0.0417])
me_mesh_022.use_remesh_preserve_volume = False
me_mesh_022.use_remesh_preserve_attributes = False
me_mesh_022.use_mirror_vertex_groups = False
me_mesh_022.update()
me_mesh_021 = bpy.data.meshes.new('Mesh.021')
me_mesh_021.from_pydata([(9.82, -0.4993, 0.9), (9.82, 0.8007, 0.9), (10.38, 0.8007, 0.43), (10.38, -0.4993, 0.43), (10.38, -0.4993, 0.9), (10.38, 0.8007, 0.9)], [], [(0, 1, 4), (5, 4, 1), (2, 4, 3), (4, 2, 5)])
_uv = me_mesh_021.uv_layers.new(name='UVTex')
_uv.uv.foreach_set('vector', [0.494, 0.0812, 0.494, 0.1462, 0.522, 0.0812, 0.522, 0.1462, 0.522, 0.0812, 0.494, 0.1462, 1.019, 0.1184, 0.9532, 0.1336, 0.954, 0.1184, 0.9532, 0.1336, 1.019, 0.1184, 1.018, 0.1336])
me_mesh_021.use_remesh_preserve_volume = False
me_mesh_021.use_remesh_preserve_attributes = False
me_mesh_021.use_mirror_vertex_groups = False
me_mesh_021.update()
me_mesh_020 = bpy.data.meshes.new('Mesh.020')
me_mesh_020.from_pydata([(0.3145, -0.6873, 1.28), (0.9145, -0.6873, 1.28), (-0.0155, 0.0449, 1.53), (-0.0155, -0.0522, 1.53), (0.1145, -0.0522, 1.53), (0.1145, 0.0449, 1.53), (4.928, -1.947, 1.19), (5.94, -2.006, 0.43), (4.928, -1.947, 0.43), (5.94, -2.006, 1.19), (2.453, 1.19, 1.812), (2.434, 1.19, 1.804), (2.453, 0.8196, 1.812), (2.469, 1.19, 1.825), (2.482, 0.8196, 1.842), (2.482, 1.19, 1.842), (1.041, -0.652, 1.405), (1.041, -0.6381, 1.415), (1.081, -0.6381, 1.415), (1.081, -0.652, 1.405), (1.041, -0.7193, 1.521), (1.041, -0.7332, 1.51), (1.081, -0.7332, 1.51), (1.081, -0.7193, 1.521), (10.65, 0.5418, 1.19), (10.92, 0.5418, 1.111), (10.92, 0.5418, 1.19), (11.94, 0.0, -0.12), (10.98, -0.6431, -0.12), (11.27, -0.4494, 0.3146), (11.25, -0.4601, 0.3066), (11.24, -0.4717, 0.3039), (11.28, -0.4402, 0.3273), (11.94, 0.0, 1.19), (11.29, -0.4331, 0.3439), (11.3, -0.4286, 0.3632), (11.3, -0.4271, 0.3839), (11.3, -0.4286, 0.4046), (11.29, -0.4331, 0.4239), (11.28, -0.4402, 0.4405), (11.27, -0.4494, 0.4532), (11.25, -0.4601, 0.4612), (11.18, -0.5102, 0.3439), (11.19, -0.5031, 0.3273), (11.2, -0.4939, 0.3146), (11.22, -0.4832, 0.3066), (11.17, -0.5147, 0.3632), (11.17, -0.5162, 0.3839), (11.17, -0.5147, 0.4046), (11.18, -0.5102, 0.4239), (11.19, -0.5031, 0.4405), (11.2, -0.4939, 0.4532), (11.22, -0.4832, 0.4612), (11.24, -0.4717, 0.4639), (10.98, -0.6431, 1.19), (2.413, 1.19, 1.802), (2.392, 0.8196, 1.804), (2.392, 1.19, 1.804), (10.65, -0.5418, 1.111), (10.65, 0.5418, 1.111), (0.3145, 0.6627, 1.28), (0.9145, 0.6627, 1.19), (0.3145, 0.6627, 1.19), (0.9145, 0.6627, 1.28), (1.932, -1.066, 0.74), (2.92, -1.476, 0.74), (1.932, -1.066, 1.19), (2.92, -1.476, 1.19), (7.987, 1.885, 1.19), (8.999, 1.588, -0.12), (7.987, 1.885, -0.12), (8.999, 1.588, 1.19), (1.081, -0.7529, 1.463), (1.041, -0.7506, 1.445), (1.081, -0.7506, 1.445), (1.041, -0.7529, 1.463), (8.999, -1.588, 1.19), (7.987, -1.885, -0.12), (8.999, -1.588, -0.12), (7.987, -1.885, 1.19), (2.686, 1.637, 1.159), (2.797, 1.683, 1.039), (2.686, 1.637, 1.039), (2.797, 1.683, 1.159), (10.92, -0.5418, 0.43), (9.948, -1.066, 0.43), (9.948, -1.066, 1.19), (10.92, -0.5418, 1.111), (10.92, -0.5418, 1.19), (1.081, -0.6857, 1.396), (1.041, -0.6857, 1.396), (1.041, -0.703, 1.398), (1.081, -0.703, 1.398), (-0.06, 0.0, -0.12), (0.8998, -0.6431, -0.12), (0.8998, -0.6431, 1.19), (-0.06, 0.0, 1.19), (0.0178, -0.0522, 1.19), (2.279, 0.8196, 0.74), (2.279, 0.8196, 1.99), (2.356, 0.8196, 1.825), (2.373, 0.8196, 1.812), (2.413, 0.8196, 1.802), (2.344, 0.8196, 1.842), (2.336, 0.8196, 1.861), (2.333, 0.8196, 1.882), (2.336, 0.8196, 1.902), (2.344, 0.8196, 1.922), (2.356, 0.8196, 1.938), (2.373, 0.8196, 1.951), (2.392, 0.8196, 1.959), (2.413, 0.8196, 1.962), (2.519, 0.8196, 1.99), (2.519, 0.8196, 0.74), (2.469, 0.8196, 1.825), (2.434, 0.8196, 1.804), (2.49, 0.8196, 1.861), (2.493, 0.8196, 1.882), (2.49, 0.8196, 1.902), (2.482, 0.8196, 1.922), (2.469, 0.8196, 1.938), (2.453, 0.8196, 1.951), (2.434, 0.8196, 1.959), (2.92, 1.476, 0.74), (1.932, 1.066, 0.74), (2.92, 1.476, 1.19), (1.932, 1.066, 1.19), (9.82, 0.8007, 0.9), (9.82, -0.4993, 0.9), (10.38, -0.4993, 0.9), (10.38, 0.8007, 0.9)], [], [(0, 60, 1), (63, 1, 60), (4, 2, 3), (2, 4, 5), (6, 7, 8), (7, 6, 9), (10, 115, 11), (115, 10, 12), (13, 14, 114), (14, 13, 15), (18, 16, 17), (16, 18, 19), (22, 20, 21), (20, 22, 23), (24, 25, 59), (25, 24, 26), (33, 28, 27), (28, 33, 32), (28, 32, 29), (28, 29, 30), (28, 30, 31), (32, 33, 34), (34, 33, 35), (35, 33, 36), (36, 33, 37), (37, 33, 38), (38, 33, 39), (39, 33, 40), (40, 33, 41), (41, 33, 53), (28, 46, 54), (46, 28, 42), (42, 28, 43), (43, 28, 44), (44, 28, 45), (45, 28, 31), (54, 46, 47), (54, 47, 48), (54, 48, 49), (54, 49, 50), (54, 50, 51), (54, 51, 52), (54, 52, 53), (54, 53, 33), (55, 56, 57), (56, 55, 102), (59, 87, 58), (87, 59, 25), (60, 61, 62), (61, 60, 63), (66, 65, 64), (65, 66, 67), (68, 69, 70), (69, 68, 71), (72, 73, 74), (73, 72, 75), (76, 77, 78), (77, 76, 79), (80, 81, 82), (81, 80, 83), (86, 84, 85), (84, 86, 87), (87, 86, 88), (89, 91, 90), (91, 89, 92), (95, 93, 94), (93, 95, 96), (96, 95, 97), (99, 113, 98), (113, 99, 103), (113, 103, 100), (113, 100, 101), (113, 101, 56), (113, 56, 102), (103, 99, 104), (104, 99, 105), (105, 99, 106), (106, 99, 107), (107, 99, 108), (108, 99, 109), (109, 99, 110), (110, 99, 111), (113, 116, 112), (116, 113, 14), (14, 113, 114), (114, 113, 12), (12, 113, 115), (115, 113, 102), (112, 116, 117), (112, 117, 118), (112, 118, 119), (112, 119, 120), (112, 120, 121), (112, 121, 122), (112, 122, 111), (112, 111, 99), (125, 124, 123), (124, 125, 126), (129, 127, 128), (127, 129, 130)])
me_mesh_020.polygons.foreach_set('use_smooth', [0, 0, 0, 0, 1, 1, 1, 1, 1, 1, 1, 1, 1, 1, 0, 0, 1, 1, 1, 1, 1, 0, 0, 0, 0, 0, 0, 0, 0, 0, 1, 1, 1, 1, 1, 1, 1, 1, 1, 1, 1, 1, 1, 1, 1, 1, 0, 0, 0, 0, 1, 1, 1, 1, 1, 1, 1, 1, 0, 0, 1, 1, 1, 1, 1, 1, 1, 1, 0, 0, 0, 0, 0, 0, 0, 0, 0, 0, 0, 0, 0, 0, 0, 0, 0, 0, 0, 0, 0, 0, 0, 0, 0, 0, 0, 0, 1, 1, 0, 0])
_uv = me_mesh_020.uv_layers.new(name='UVTex')
_uv.uv.foreach_set('vector', [0.0389, 0.0149, 0.0389, 0.0824, 0.0689, 0.0149, 0.0689, 0.0824, 0.0689, 0.0149, 0.0389, 0.0824, 0.2929, 0.4034, 0.2864, 0.4083, 0.2864, 0.4034, 0.2864, 0.4083, 0.2929, 0.4034, 0.2929, 0.4083, 0.3601, 0.9254, 0.3094, 0.8874, 0.3601, 0.8874, 0.3094, 0.8874, 0.3601, 0.9254, 0.3094, 0.9254, 0.2247, 0.4274, 0.2432, 0.4285, 0.2247, 0.4285, 0.2432, 0.4285, 0.2247, 0.4274, 0.2432, 0.4274, 0.2247, 0.4264, 0.2432, 0.4253, 0.2432, 0.4264, 0.2432, 0.4253, 0.2247, 0.4264, 0.2247, 0.4253, 0.9692, 0.067, 0.9712, 0.0661, 0.9712, 0.067, 0.9712, 0.0661, 0.9692, 0.067, 0.9692, 0.0661, 0.0773, 0.0661, 0.0753, 0.067, 0.0753, 0.0661, 0.0753, 0.067, 0.0773, 0.0661, 0.0773, 0.067, 0.8837, 0.6493, 0.8798, 0.6628, 0.8798, 0.6493, 0.8798, 0.6628, 0.8837, 0.6493, 0.8837, 0.6628, 0.5672, 0.8687, 0.5095, 0.8032, 0.5672, 0.8032, 0.5095, 0.8032, 0.5672, 0.8687, 0.5277, 0.8256, 0.5095, 0.8032, 0.5277, 0.8256, 0.5269, 0.8249, 0.5095, 0.8032, 0.5269, 0.8249, 0.5259, 0.8245, 0.5095, 0.8032, 0.5259, 0.8245, 0.5249, 0.8244, 0.5277, 0.8256, 0.5672, 0.8687, 0.5283, 0.8264, 0.5283, 0.8264, 0.5672, 0.8687, 0.5287, 0.8274, 0.5287, 0.8274, 0.5672, 0.8687, 0.5289, 0.8284, 0.5289, 0.8284, 0.5672, 0.8687, 0.5287, 0.8294, 0.5287, 0.8294, 0.5672, 0.8687, 0.5283, 0.8304, 0.5283, 0.8304, 0.5672, 0.8687, 0.5277, 0.8312, 0.5277, 0.8312, 0.5672, 0.8687, 0.5269, 0.8319, 0.5269, 0.8319, 0.5672, 0.8687, 0.5259, 0.8323, 0.5259, 0.8323, 0.5672, 0.8687, 0.5249, 0.8324, 0.5095, 0.8032, 0.521, 0.8274, 0.5095, 0.8687, 0.521, 0.8274, 0.5095, 0.8032, 0.5214, 0.8264, 0.5214, 0.8264, 0.5095, 0.8032, 0.522, 0.8256, 0.522, 0.8256, 0.5095, 0.8032, 0.5229, 0.8249, 0.5229, 0.8249, 0.5095, 0.8032, 0.5238, 0.8245, 0.5238, 0.8245, 0.5095, 0.8032, 0.5249, 0.8244, 0.5095, 0.8687, 0.521, 0.8274, 0.5209, 0.8284, 0.5095, 0.8687, 0.5209, 0.8284, 0.521, 0.8294, 0.5095, 0.8687, 0.521, 0.8294, 0.5214, 0.8304, 0.5095, 0.8687, 0.5214, 0.8304, 0.522, 0.8312, 0.5095, 0.8687, 0.522, 0.8312, 0.5229, 0.8319, 0.5095, 0.8687, 0.5229, 0.8319, 0.5238, 0.8323, 0.5095, 0.8687, 0.5238, 0.8323, 0.5249, 0.8324, 0.5095, 0.8687, 0.5249, 0.8324, 0.5672, 0.8687, 0.2247, 0.4295, 0.2432, 0.4305, 0.2247, 0.4305, 0.2432, 0.4305, 0.2247, 0.4295, 0.2432, 0.4295, 0.4645, 1.027, 0.451, 0.9729, 0.4645, 0.9729, 0.451, 0.9729, 0.4645, 1.027, 0.451, 1.027, 0.8393, 0.6685, 0.8093, 0.664, 0.8393, 0.664, 0.8093, 0.664, 0.8393, 0.6685, 0.8093, 0.6685, 0.9631, 0.8687, 0.9096, 0.8462, 0.9631, 0.8462, 0.9096, 0.8462, 0.9631, 0.8687, 0.9096, 0.8687, 0.4932, 0.8687, 0.4404, 0.8032, 0.4932, 0.8032, 0.4404, 0.8032, 0.4932, 0.8687, 0.4404, 0.8687, 0.0773, 0.0635, 0.0753, 0.0626, 0.0773, 0.0626, 0.0753, 0.0626, 0.0773, 0.0635, 0.0753, 0.0635, 0.3996, 0.8687, 0.3468, 0.8032, 0.3996, 0.8032, 0.3468, 0.8032, 0.3996, 0.8687, 0.3468, 0.8687, 0.8755, 0.7439, 0.8695, 0.7379, 0.8755, 0.7379, 0.8695, 0.7379, 0.8755, 0.7439, 0.8695, 0.7439, 0.6538, 0.8687, 0.5986, 0.8307, 0.6538, 0.8307, 0.5986, 0.8307, 0.6538, 0.8687, 0.5986, 0.8647, 0.5986, 0.8647, 0.6538, 0.8687, 0.5986, 0.8687, 0.0773, 0.0582, 0.0753, 0.0591, 0.0753, 0.0582, 0.0753, 0.0591, 0.0773, 0.0582, 0.0773, 0.0591, 0.9778, 0.8687, 0.92, 0.8032, 0.9778, 0.8032, 0.92, 0.8032, 0.9778, 0.8687, 0.92, 0.8687, 0.92, 0.8687, 0.9778, 0.8687, 0.9247, 0.8687, 0.2122, 0.1289, 0.1921, 0.0685, 0.204, 0.0669, 0.1921, 0.0685, 0.2122, 0.1289, 0.208, 0.1219, 0.1921, 0.0685, 0.208, 0.1219, 0.2073, 0.1212, 0.1921, 0.0685, 0.2073, 0.1212, 0.2064, 0.1207, 0.1921, 0.0685, 0.2064, 0.1207, 0.2054, 0.1204, 0.1921, 0.0685, 0.2054, 0.1204, 0.2043, 0.1204, 0.208, 0.1219, 0.2122, 0.1289, 0.2085, 0.1228, 0.2085, 0.1228, 0.2122, 0.1289, 0.2088, 0.1238, 0.2088, 0.1238, 0.2122, 0.1289, 0.2088, 0.1249, 0.2088, 0.1249, 0.2122, 0.1289, 0.2085, 0.1259, 0.2085, 0.1259, 0.2122, 0.1289, 0.208, 0.1268, 0.208, 0.1268, 0.2122, 0.1289, 0.2073, 0.1275, 0.2073, 0.1275, 0.2122, 0.1289, 0.2064, 0.1281, 0.2064, 0.1281, 0.2122, 0.1289, 0.2054, 0.1283, 0.1921, 0.0685, 0.2009, 0.1238, 0.2003, 0.1304, 0.2009, 0.1238, 0.1921, 0.0685, 0.2011, 0.1228, 0.2011, 0.1228, 0.1921, 0.0685, 0.2017, 0.1219, 0.2017, 0.1219, 0.1921, 0.0685, 0.2024, 0.1212, 0.2024, 0.1212, 0.1921, 0.0685, 0.2033, 0.1207, 0.2033, 0.1207, 0.1921, 0.0685, 0.2043, 0.1204, 0.2003, 0.1304, 0.2009, 0.1238, 0.2009, 0.1249, 0.2003, 0.1304, 0.2009, 0.1249, 0.2011, 0.1259, 0.2003, 0.1304, 0.2011, 0.1259, 0.2017, 0.1268, 0.2003, 0.1304, 0.2017, 0.1268, 0.2024, 0.1275, 0.2003, 0.1304, 0.2024, 0.1275, 0.2033, 0.1281, 0.2003, 0.1304, 0.2033, 0.1281, 0.2043, 0.1283, 0.2003, 0.1304, 0.2043, 0.1283, 0.2054, 0.1283, 0.2003, 0.1304, 0.2054, 0.1283, 0.2122, 0.1289, 0.1224, 0.8687, 0.0689, 0.8462, 0.1224, 0.8462, 0.0689, 0.8462, 0.1224, 0.8687, 0.0689, 0.8687, 0.9301, 0.633, 0.9021, 0.698, 0.9021, 0.633, 0.9021, 0.698, 0.9301, 0.633, 0.9301, 0.698])
me_mesh_020.use_remesh_preserve_volume = False
me_mesh_020.use_remesh_preserve_attributes = False
me_mesh_020.use_mirror_vertex_groups = False
me_mesh_020.update()
me_mesh_019 = bpy.data.meshes.new('Mesh.019')
me_mesh_019.from_pydata([(0.3145, 0.0627, 1.19), (0.4045, 0.0627, 1.19), (0.4045, -0.0873, 1.19), (2.434, 1.19, 1.804), (2.413, 1.19, 1.802), (2.413, 0.8196, 1.802), (2.434, 0.8196, 1.804), (11.88, 0.0383, 1.19), (11.81, -0.039, 1.19), (11.81, 0.0383, 1.19), (11.88, -0.039, 1.19), (-0.0155, 0.0449, 1.53), (-0.0155, 0.0449, 1.474), (0.0178, 0.0449, 1.474), (0.1145, 0.0449, 1.19), (0.0178, 0.0449, 1.19), (0.1145, 0.0449, 1.53), (2.356, 1.19, 1.825), (2.356, 0.8196, 1.825), (2.373, 1.19, 1.812), (2.373, 0.8196, 1.812), (1.081, -0.7529, 1.463), (1.041, -0.7529, 1.463), (1.081, -0.7506, 1.48), (1.041, -0.7506, 1.48), (0.3145, -0.6873, 1.28), (0.3145, -0.0873, 1.207), (0.3145, -0.6873, 1.19), (0.3145, 0.0627, 1.207), (0.3145, 0.6627, 1.28), (0.3145, 0.1086, 1.19), (0.3145, 0.6627, 1.19), (0.3145, -0.0873, 1.19), (0.3145, -0.1086, 1.19), (0.9145, -0.6873, 1.28), (0.9145, 0.6627, 1.28)], [], [(0, 32, 1), (2, 1, 32), (3, 5, 4), (5, 3, 6), (7, 8, 9), (8, 7, 10), (11, 13, 12), (13, 14, 15), (14, 13, 16), (16, 13, 11), (19, 18, 17), (18, 19, 20), (23, 22, 21), (22, 23, 24), (29, 27, 25), (27, 29, 26), (27, 26, 33), (26, 29, 28), (29, 0, 28), (0, 29, 30), (30, 29, 31), (32, 33, 26), (34, 29, 25), (29, 34, 35)])
me_mesh_019.polygons.foreach_set('use_smooth', [0, 0, 1, 1, 0, 0, 0, 0, 0, 0, 1, 1, 1, 1, 0, 0, 0, 0, 0, 0, 0, 0, 0, 0])
_uv = me_mesh_019.uv_layers.new(name='UVTex')
_uv.uv.foreach_set('vector', [0.0, 0.0, 0.0, 0.0, 0.0, 0.0, 0.0, 0.0, 0.0, 0.0, 0.0, 0.0, 0.2247, 0.4285, 0.2432, 0.4295, 0.2247, 0.4295, 0.2432, 0.4295, 0.2247, 0.4285, 0.2432, 0.4285, 0.0, 0.0, 0.0, 0.0, 0.0, 0.0, 0.0, 0.0, 0.0, 0.0, 0.0, 0.0, 0.9449, 0.6414, 0.9433, 0.6386, 0.9449, 0.6386, 0.9433, 0.6386, 0.9384, 0.6244, 0.9433, 0.6244, 0.9384, 0.6244, 0.9433, 0.6386, 0.9384, 0.6414, 0.9384, 0.6414, 0.9433, 0.6386, 0.9449, 0.6414, 0.2247, 0.4316, 0.2432, 0.4326, 0.2247, 0.4326, 0.2432, 0.4326, 0.2247, 0.4316, 0.2432, 0.4316, 0.0773, 0.0644, 0.0753, 0.0635, 0.0773, 0.0635, 0.0753, 0.0635, 0.0773, 0.0644, 0.0753, 0.0644, 0.8438, 0.664, 0.8393, 0.5965, 0.8438, 0.5965, 0.8393, 0.5965, 0.8438, 0.664, 0.8402, 0.6265, 0.8393, 0.5965, 0.8402, 0.6265, 0.8393, 0.6254, 0.8402, 0.6265, 0.8438, 0.664, 0.8402, 0.634, 0.8438, 0.664, 0.8393, 0.634, 0.8402, 0.634, 0.8393, 0.634, 0.8438, 0.664, 0.8393, 0.6363, 0.8393, 0.6363, 0.8438, 0.664, 0.8393, 0.664, 0.8393, 0.6265, 0.8393, 0.6254, 0.8402, 0.6265, 0.8738, 0.5965, 0.8438, 0.664, 0.8438, 0.5965, 0.8438, 0.664, 0.8738, 0.5965, 0.8738, 0.664])
me_mesh_019.use_remesh_preserve_volume = False
me_mesh_019.use_remesh_preserve_attributes = False
me_mesh_019.use_mirror_vertex_groups = False
me_mesh_019.update()
me_mesh_018 = bpy.data.meshes.new('Mesh.018')
me_mesh_018.from_pydata([(10.38, -0.4993, 0.43), (10.38, -0.4993, 0.9), (9.82, -0.4993, 0.9), (9.82, -0.4993, 0.43), (-0.0155, 0.0449, 1.53), (-0.0155, -0.0522, 1.53), (7.96, 1.77, 1.19), (6.952, 1.947, 0.43), (7.96, 1.77, 0.43), (6.952, 1.947, 1.19), (11.81, 0.0383, 1.315), (10.56, 0.0383, 1.315), (12.15, -0.039, 1.36), (12.15, 0.0383, 1.36), (10.98, -0.6431, -0.12), (10.98, -0.6431, 1.19), (9.999, -1.173, 1.19), (10.98, 0.6431, -0.12), (11.94, 0.0, -0.12), (11.94, 0.0, 1.19), (11.88, 0.0383, 1.19), (2.392, 1.19, 1.804), (2.373, 0.8196, 1.812), (2.373, 1.19, 1.812), (2.392, 0.8196, 1.804), (2.356, 1.19, 1.938), (2.356, 0.8196, 1.938), (2.344, 0.8196, 1.922), (2.344, 1.19, 1.922), (2.453, 0.8196, 1.951), (2.453, 1.19, 1.951), (2.469, 1.19, 1.938), (12.58, -0.039, 1.079), (12.15, 0.0383, 1.079), (11.98, 0.0383, 1.322), (11.88, 0.0383, 1.322), (10.65, -0.8418, 1.19), (10.65, -0.5418, 1.19), (10.65, -0.5418, 1.111), (10.65, 0.8418, 1.23), (10.65, 0.5418, 1.111), (10.65, 0.5418, 1.19), (0.8998, 0.6431, 1.19), (0.3145, 0.6627, 1.19), (0.3145, 0.1086, 1.19), (0.3145, 0.0627, 1.19), (0.9145, 0.0627, 1.19), (5.94, 2.124, -0.12), (4.914, 2.064, 1.19), (5.94, 2.124, 1.19), (0.3145, -0.1086, 1.19), (0.4045, -0.0873, 1.19), (0.9145, -0.0873, 1.19), (11.22, -0.8418, 1.19), (11.22, -0.8418, 1.23), (10.65, -0.8418, 1.23), (2.336, 1.19, 1.902), (2.333, 0.8196, 1.882), (2.336, 0.8196, 1.902), (7.987, -1.885, 1.19), (6.966, -2.064, -0.12), (7.987, -1.885, -0.12), (6.966, -2.064, 1.19), (0.9145, -0.6873, 1.28), (0.9145, -0.6873, 1.19), (0.3145, -0.6873, 1.19), (0.3145, -0.6873, 1.28), (11.73, 0.0, 1.19), (10.92, 0.5418, 1.19), (0.9145, 0.6627, 1.28), (0.9145, 0.6627, 1.19), (8.027, 1.439, 0.43), (3.307, 1.439, 0.43), (3.307, 1.439, 0.55), (8.027, 1.439, 0.55), (0.9609, -0.5418, 0.74), (0.9609, -0.5418, 1.19), (0.9609, 0.5418, 0.74), (0.9609, 0.5418, 1.19), (12.58, -0.039, -0.1181), (12.15, -0.039, 1.079), (11.98, -0.039, -0.1181), (11.98, -0.039, 1.322), (11.81, -0.039, 1.19), (11.88, -0.039, 1.19), (11.81, -0.039, 1.315), (10.56, -0.039, 1.36), (11.88, -0.039, 1.322), (-0.06, 0.0, 1.19), (0.8998, 0.6431, -0.12), (-0.06, 0.0, -0.12), (4.914, 2.064, -0.12), (2.482, 1.19, 1.922), (2.469, 0.8196, 1.938), (12.58, 0.0383, -0.1181), (12.58, 0.0383, 1.079), (2.333, 1.19, 1.882), (2.336, 0.8196, 1.861), (2.336, 1.19, 1.861), (10.56, 0.0383, 1.36), (10.56, -0.039, 1.315), (2.881, 1.588, -0.12), (3.893, 1.885, -0.12), (3.893, 1.885, 1.19), (1.041, -0.7506, 1.48), (1.041, -0.7529, 1.463), (1.041, -0.7506, 1.445), (1.041, -0.7439, 1.429), (1.041, -0.7439, 1.496), (1.041, -0.7332, 1.51), (1.041, -0.7332, 1.415), (1.041, -0.7193, 1.521), (1.041, -0.7193, 1.405), (1.041, -0.703, 1.398), (1.041, -0.703, 1.528), (1.041, -0.6857, 1.53), (1.041, -0.6857, 1.396), (1.041, -0.6683, 1.528), (1.041, -0.6683, 1.398), (1.041, -0.652, 1.521), (1.041, -0.6381, 1.51), (1.041, -0.652, 1.405), (1.041, -0.6381, 1.415), (1.041, -0.6274, 1.496), (1.041, -0.6274, 1.429), (1.041, -0.6207, 1.48), (1.041, -0.6207, 1.445), (1.041, -0.6184, 1.463), (1.071, -0.6512, 1.53), (1.105, -0.6512, 1.19), (1.071, -0.6512, 1.19), (1.105, -0.6512, 1.53), (8.96, -1.476, 0.43), (7.96, -1.77, 1.19), (8.96, -1.476, 1.19), (2.482, 0.8196, 1.922), (11.22, -0.5418, 1.19), (10.92, -0.5418, 1.19), (10.65, 0.8418, 1.19), (11.22, 0.8418, 1.19), (11.22, 0.5418, 1.19), (0.0178, 0.0449, 1.474), (-0.0155, 0.0449, 1.474), (-0.0155, -0.0522, 1.474), (0.0178, -0.0522, 1.474), (1.881, 1.173, -0.12), (2.732, 1.526, 1.039), (1.881, 1.173, 1.19), (2.732, 1.526, 1.159), (2.843, 1.572, 1.159), (2.843, 1.572, 1.039), (2.881, 1.588, 1.19), (1.071, -0.6857, 1.53), (1.081, -0.6683, 1.528), (1.081, -0.6857, 1.53), (4.914, -2.064, 1.19), (4.914, -2.064, -0.12), (3.893, -1.885, -0.12), (3.893, -1.885, 1.19), (2.493, 0.8196, 1.882), (2.49, 0.8196, 1.902), (2.493, 1.19, 1.882), (2.49, 1.19, 1.902), (9.999, 1.173, -0.12), (9.999, 1.173, 1.19), (10.98, 0.6431, 1.19), (8.96, 1.476, 0.43), (8.96, 1.476, 1.19), (10.92, 0.5418, 1.111), (9.948, 1.066, 0.43), (10.92, 0.5418, 0.43), (9.948, 1.066, 1.19), (8.027, 0.2995, 0.43), (8.027, 0.2995, 0.55), (8.027, 0.8718, 0.7025), (3.307, 0.2995, 0.43), (3.307, 0.2995, 0.55), (9.999, -1.173, -0.12), (8.999, -1.588, -0.12), (8.999, -1.588, 1.19), (6.966, 2.064, -0.12), (7.987, 1.885, -0.12), (6.966, 2.064, 1.19), (7.987, 1.885, 1.19), (7.323, -1.882, 0.43), (6.952, -1.947, 0.43), (6.952, -1.947, 0.5431), (7.96, -1.77, 0.43), (6.952, -1.947, 1.19), (0.3145, -0.0873, 1.19), (0.4045, 0.0627, 1.19)], [], [(0, 3, 1), (2, 1, 3), (4, 143, 5), (143, 4, 142), (6, 7, 8), (7, 6, 9), (10, 100, 11), (100, 10, 85), (12, 99, 86), (99, 12, 13), (15, 177, 14), (177, 15, 16), (165, 18, 17), (18, 165, 19), (19, 165, 20), (21, 22, 23), (22, 21, 24), (25, 27, 26), (27, 25, 28), (93, 30, 29), (30, 93, 31), (32, 33, 80), (33, 32, 95), (34, 87, 35), (87, 34, 82), (55, 37, 36), (37, 55, 39), (37, 39, 38), (38, 39, 41), (41, 39, 138), (40, 38, 41), (42, 145, 89), (145, 42, 147), (70, 44, 43), (44, 70, 45), (45, 70, 190), (190, 70, 46), (48, 47, 91), (47, 48, 49), (51, 50, 189), (50, 51, 65), (65, 51, 64), (64, 51, 52), (54, 36, 53), (36, 54, 55), (56, 57, 58), (57, 56, 96), (59, 60, 61), (60, 59, 62), (63, 65, 64), (65, 63, 66), (67, 68, 137), (52, 63, 64), (63, 52, 69), (69, 52, 46), (69, 46, 70), (73, 71, 72), (71, 73, 74), (77, 76, 75), (76, 77, 78), (32, 81, 79), (81, 32, 80), (81, 80, 82), (82, 80, 12), (82, 12, 87), (87, 83, 84), (83, 87, 85), (85, 87, 100), (100, 87, 86), (86, 87, 12), (88, 89, 90), (89, 88, 42), (103, 91, 102), (91, 103, 48), (92, 93, 135), (93, 92, 31), (94, 32, 79), (32, 94, 95), (96, 97, 57), (97, 96, 98), (99, 100, 86), (100, 99, 11), (151, 102, 101), (102, 151, 103), (104, 106, 105), (106, 104, 108), (106, 108, 107), (107, 108, 109), (107, 109, 110), (110, 109, 111), (110, 111, 112), (112, 111, 114), (112, 114, 113), (113, 114, 115), (113, 115, 116), (116, 115, 117), (116, 117, 118), (118, 117, 119), (118, 119, 121), (121, 119, 120), (121, 120, 122), (122, 120, 123), (122, 123, 124), (124, 123, 125), (124, 125, 126), (126, 125, 127), (128, 129, 130), (129, 128, 131), (133, 132, 187), (132, 133, 134), (162, 135, 160), (135, 162, 92), (68, 136, 137), (136, 68, 140), (139, 41, 138), (41, 139, 68), (68, 139, 140), (141, 143, 142), (143, 141, 144), (147, 101, 145), (101, 147, 146), (146, 147, 148), (148, 147, 149), (101, 150, 151), (150, 101, 146), (151, 150, 149), (151, 149, 147), (152, 117, 115), (117, 152, 153), (153, 152, 154), (155, 157, 156), (157, 155, 158), (161, 160, 159), (160, 161, 162), (164, 17, 163), (17, 164, 165), (171, 166, 169), (166, 171, 167), (168, 169, 170), (169, 168, 171), (171, 168, 68), (71, 173, 172), (173, 71, 174), (174, 71, 74), (173, 175, 172), (175, 173, 176), (16, 178, 177), (178, 16, 179), (49, 180, 47), (180, 49, 182), (182, 181, 180), (181, 182, 183), (186, 184, 185), (184, 186, 187), (187, 186, 133), (133, 186, 188), (190, 189, 45), (189, 190, 51)])
me_mesh_018.polygons.foreach_set('use_smooth', [0, 0, 0, 0, 1, 1, 0, 0, 0, 0, 1, 1, 1, 1, 1, 1, 1, 1, 1, 1, 1, 0, 0, 0, 0, 0, 0, 0, 0, 0, 0, 1, 1, 0, 0, 0, 0, 1, 1, 0, 0, 0, 0, 0, 0, 1, 1, 1, 1, 0, 0, 0, 0, 0, 0, 0, 0, 0, 1, 1, 0, 0, 0, 0, 0, 0, 0, 0, 0, 0, 1, 1, 1, 1, 1, 1, 0, 0, 1, 1, 0, 0, 1, 1, 0, 0, 0, 0, 0, 0, 0, 0, 0, 0, 0, 0, 0, 0, 0, 0, 0, 0, 0, 0, 0, 0, 0, 0, 1, 1, 1, 1, 0, 0, 0, 0, 0, 0, 0, 1, 1, 1, 1, 1, 1, 1, 1, 1, 1, 1, 1, 1, 1, 1, 1, 1, 1, 1, 1, 1, 1, 0, 0, 0, 0, 0, 1, 1, 1, 1, 1, 1, 1, 1, 1, 1, 0, 0])
_uv = me_mesh_018.uv_layers.new(name='UVTex')
_uv.uv.foreach_set('vector', [0.522, 0.0275, 0.494, 0.0275, 0.522, 0.051, 0.494, 0.051, 0.522, 0.051, 0.494, 0.0275, 0.8679, 0.68, 0.8651, 0.6751, 0.8679, 0.6751, 0.8651, 0.6751, 0.8679, 0.68, 0.8651, 0.68, 0.3782, 0.8687, 0.327, 0.8307, 0.3782, 0.8307, 0.327, 0.8307, 0.3782, 0.8687, 0.327, 0.8687, 0.8195, 0.6389, 0.882, 0.635, 0.882, 0.6389, 0.882, 0.635, 0.8195, 0.6389, 0.8195, 0.635, 0.8474, 0.6886, 0.9273, 0.6847, 0.9273, 0.6886, 0.9273, 0.6847, 0.8474, 0.6886, 0.8474, 0.6847, 0.5095, 0.8687, 0.4537, 0.8032, 0.5095, 0.8032, 0.4537, 0.8032, 0.5095, 0.8687, 0.4537, 0.8687, 0.625, 0.8687, 0.5672, 0.8032, 0.625, 0.8032, 0.5672, 0.8032, 0.625, 0.8687, 0.5672, 0.8687, 0.5672, 0.8687, 0.625, 0.8687, 0.5707, 0.8687, 0.2247, 0.4305, 0.2432, 0.4316, 0.2247, 0.4316, 0.2432, 0.4316, 0.2247, 0.4305, 0.2432, 0.4305, 0.2247, 0.4389, 0.2432, 0.4379, 0.2432, 0.4389, 0.2432, 0.4379, 0.2247, 0.4389, 0.2247, 0.4379, 0.3252, 0.4399, 0.3437, 0.441, 0.3252, 0.441, 0.3437, 0.441, 0.3252, 0.4399, 0.3437, 0.4399, 0.9703, 0.6714, 0.9488, 0.6753, 0.9488, 0.6714, 0.9488, 0.6753, 0.9703, 0.6714, 0.9703, 0.6753, 0.82, 0.6165, 0.8247, 0.6126, 0.8247, 0.6165, 0.8247, 0.6126, 0.82, 0.6165, 0.82, 0.6126, 0.8857, 0.5801, 0.8837, 0.5951, 0.8837, 0.5801, 0.8837, 0.5951, 0.8857, 0.5801, 0.8857, 0.6643, 0.8837, 0.5951, 0.8857, 0.6643, 0.8798, 0.5951, 0.8798, 0.5951, 0.8857, 0.6643, 0.8837, 0.6493, 0.8837, 0.6493, 0.8857, 0.6643, 0.8837, 0.6643, 0.8798, 0.6493, 0.8798, 0.5951, 0.8837, 0.6493, 0.8622, 0.8687, 0.8065, 0.8032, 0.8622, 0.8032, 0.8065, 0.8032, 0.8622, 0.8687, 0.8065, 0.8687, 0.8093, 0.664, 0.8393, 0.6363, 0.8393, 0.664, 0.8393, 0.6363, 0.8093, 0.664, 0.8393, 0.634, 0.8393, 0.634, 0.8093, 0.664, 0.8348, 0.634, 0.8348, 0.634, 0.8093, 0.664, 0.8093, 0.634, 0.6478, 0.8687, 0.5964, 0.8032, 0.6478, 0.8032, 0.5964, 0.8032, 0.6478, 0.8687, 0.5964, 0.8687, 0.8348, 0.6265, 0.8393, 0.6254, 0.8393, 0.6265, 0.8393, 0.6254, 0.8348, 0.6265, 0.8393, 0.5965, 0.8393, 0.5965, 0.8348, 0.6265, 0.8093, 0.5965, 0.8093, 0.5965, 0.8348, 0.6265, 0.8093, 0.6265, 0.9266, 0.6079, 0.8981, 0.6059, 0.9266, 0.6059, 0.8981, 0.6059, 0.9266, 0.6079, 0.8981, 0.6079, 0.2247, 0.4368, 0.2432, 0.4358, 0.2432, 0.4368, 0.2432, 0.4358, 0.2247, 0.4368, 0.2247, 0.4358, 0.3468, 0.8687, 0.295, 0.8032, 0.3468, 0.8032, 0.295, 0.8032, 0.3468, 0.8687, 0.295, 0.8687, 0.8738, 0.5965, 0.8438, 0.592, 0.8738, 0.592, 0.8438, 0.592, 0.8738, 0.5965, 0.8438, 0.5965, 0.8909, 0.6311, 0.8505, 0.6582, 0.8505, 0.604, 0.8783, 0.6265, 0.8738, 0.5965, 0.8783, 0.5965, 0.8738, 0.5965, 0.8783, 0.6265, 0.8738, 0.664, 0.8738, 0.664, 0.8783, 0.6265, 0.8783, 0.634, 0.8738, 0.664, 0.8783, 0.634, 0.8783, 0.664, 0.6234, 0.821, 0.3874, 0.815, 0.6234, 0.815, 0.3874, 0.815, 0.6234, 0.821, 0.3874, 0.821, 0.9342, 0.8886, 0.88, 0.9111, 0.88, 0.8886, 0.88, 0.9111, 0.9342, 0.8886, 0.9342, 0.9111, 0.7995, 0.6323, 0.8298, 0.6921, 0.7995, 0.6921, 0.8298, 0.6921, 0.7995, 0.6323, 0.821, 0.6323, 0.8298, 0.6921, 0.821, 0.6323, 0.8298, 0.6201, 0.8298, 0.6201, 0.821, 0.6323, 0.821, 0.6182, 0.8298, 0.6201, 0.821, 0.6182, 0.8345, 0.6201, 0.8345, 0.6201, 0.8384, 0.6267, 0.8345, 0.6267, 0.8384, 0.6267, 0.8345, 0.6201, 0.8384, 0.6205, 0.8384, 0.6205, 0.8345, 0.6201, 0.9009, 0.6205, 0.9009, 0.6205, 0.8345, 0.6201, 0.9009, 0.6182, 0.9009, 0.6182, 0.8345, 0.6201, 0.821, 0.6182, 0.92, 0.8687, 0.8622, 0.8032, 0.92, 0.8032, 0.8622, 0.8032, 0.92, 0.8687, 0.8622, 0.8687, 0.6996, 0.8687, 0.6478, 0.8032, 0.6996, 0.8032, 0.6478, 0.8032, 0.6996, 0.8687, 0.6478, 0.8687, 0.3437, 0.4389, 0.3252, 0.4399, 0.3252, 0.4389, 0.3252, 0.4399, 0.3437, 0.4389, 0.3437, 0.4399, 0.8259, 0.6108, 0.822, 0.6706, 0.822, 0.6108, 0.822, 0.6706, 0.8259, 0.6108, 0.8259, 0.6706, 0.2247, 0.4358, 0.2432, 0.4347, 0.2432, 0.4358, 0.2432, 0.4347, 0.2247, 0.4358, 0.2247, 0.4347, 0.7932, 0.6024, 0.797, 0.6002, 0.797, 0.6024, 0.797, 0.6002, 0.7932, 0.6024, 0.7932, 0.6002, 0.7524, 0.8687, 0.6996, 0.8032, 0.7524, 0.8032, 0.6996, 0.8032, 0.7524, 0.8687, 0.6996, 0.8687, 0.9492, 0.7405, 0.9478, 0.7394, 0.9485, 0.7399, 0.9478, 0.7394, 0.9492, 0.7405, 0.9496, 0.7412, 0.9478, 0.7394, 0.9496, 0.7412, 0.9469, 0.7392, 0.9469, 0.7392, 0.9496, 0.7412, 0.9498, 0.7421, 0.9469, 0.7392, 0.9498, 0.7421, 0.9461, 0.7392, 0.9461, 0.7392, 0.9498, 0.7421, 0.9498, 0.743, 0.9461, 0.7392, 0.9498, 0.743, 0.9452, 0.7394, 0.9452, 0.7394, 0.9498, 0.743, 0.9496, 0.7438, 0.9452, 0.7394, 0.9496, 0.7438, 0.9445, 0.7399, 0.9445, 0.7399, 0.9496, 0.7438, 0.9492, 0.7446, 0.9445, 0.7399, 0.9492, 0.7446, 0.9438, 0.7405, 0.9438, 0.7405, 0.9492, 0.7446, 0.9485, 0.7452, 0.9438, 0.7405, 0.9485, 0.7452, 0.9434, 0.7412, 0.9434, 0.7412, 0.9485, 0.7452, 0.9478, 0.7456, 0.9434, 0.7412, 0.9478, 0.7456, 0.9432, 0.7421, 0.9432, 0.7421, 0.9478, 0.7456, 0.9469, 0.7459, 0.9432, 0.7421, 0.9469, 0.7459, 0.9432, 0.743, 0.9432, 0.743, 0.9469, 0.7459, 0.9461, 0.7459, 0.9432, 0.743, 0.9461, 0.7459, 0.9434, 0.7438, 0.9434, 0.7438, 0.9461, 0.7459, 0.9452, 0.7456, 0.9434, 0.7438, 0.9452, 0.7456, 0.9438, 0.7446, 0.9438, 0.7446, 0.9452, 0.7456, 0.9445, 0.7452, 0.1748, 0.1985, 0.156, 0.1911, 0.1592, 0.1904, 0.156, 0.1911, 0.1748, 0.1985, 0.1717, 0.1991, 0.7594, 0.8687, 0.7073, 0.8307, 0.7594, 0.8307, 0.7073, 0.8307, 0.7594, 0.8687, 0.7073, 0.8687, 0.3437, 0.4379, 0.3252, 0.4389, 0.3252, 0.4379, 0.3252, 0.4389, 0.3437, 0.4379, 0.3437, 0.4389, 0.8204, 0.6923, 0.8054, 0.6381, 0.8204, 0.6381, 0.8054, 0.6381, 0.8204, 0.6923, 0.8054, 0.6923, 0.881, 0.7014, 0.9095, 0.6864, 0.9095, 0.7014, 0.9095, 0.6864, 0.881, 0.7014, 0.896, 0.6864, 0.896, 0.6864, 0.881, 0.7014, 0.881, 0.6864, 0.0, 0.0, 0.0, 0.0, 0.0, 0.0, 0.0, 0.0, 0.0, 0.0, 0.0, 0.0, 0.8065, 0.8687, 0.7524, 0.8032, 0.8065, 0.8032, 0.7524, 0.8032, 0.8065, 0.8687, 0.7604, 0.8612, 0.7604, 0.8612, 0.8065, 0.8687, 0.7604, 0.8672, 0.7604, 0.8672, 0.8065, 0.8687, 0.7544, 0.8672, 0.7524, 0.8032, 0.7544, 0.8612, 0.7524, 0.8687, 0.7544, 0.8612, 0.7524, 0.8032, 0.7604, 0.8612, 0.7524, 0.8687, 0.7544, 0.8612, 0.7544, 0.8672, 0.7524, 0.8687, 0.7544, 0.8672, 0.8065, 0.8687, 0.0768, 0.0688, 0.0753, 0.0697, 0.0753, 0.0688, 0.0753, 0.0697, 0.0768, 0.0688, 0.0773, 0.0697, 0.0773, 0.0697, 0.0768, 0.0688, 0.0773, 0.0688, 0.1922, 0.8687, 0.1404, 0.8032, 0.1922, 0.8032, 0.1404, 0.8032, 0.1922, 0.8687, 0.1404, 0.8687, 0.3437, 0.4368, 0.3252, 0.4379, 0.3252, 0.4368, 0.3252, 0.4379, 0.3437, 0.4368, 0.3437, 0.4379, 0.3863, 0.8687, 0.3306, 0.8032, 0.3863, 0.8032, 0.3306, 0.8032, 0.3863, 0.8687, 0.3306, 0.8687, 0.4838, 0.8687, 0.4303, 0.8307, 0.4838, 0.8307, 0.4303, 0.8307, 0.4838, 0.8687, 0.4303, 0.8687, 0.539, 0.8648, 0.4838, 0.8307, 0.539, 0.8307, 0.4838, 0.8307, 0.539, 0.8648, 0.4838, 0.8687, 0.4838, 0.8687, 0.539, 0.8648, 0.539, 0.8687, 0.1782, 0.0275, 0.1212, 0.0335, 0.1212, 0.0275, 0.1212, 0.0335, 0.1782, 0.0275, 0.1498, 0.0411, 0.1498, 0.0411, 0.1782, 0.0275, 0.1782, 0.0335, 0.4043, 0.0335, 0.1683, 0.0275, 0.4043, 0.0275, 0.1683, 0.0275, 0.4043, 0.0335, 0.1683, 0.0335, 0.4537, 0.8687, 0.3996, 0.8032, 0.4537, 0.8032, 0.3996, 0.8032, 0.4537, 0.8687, 0.3996, 0.8687, 0.5964, 0.8687, 0.545, 0.8032, 0.5964, 0.8032, 0.545, 0.8032, 0.5964, 0.8687, 0.545, 0.8687, 0.545, 0.8687, 0.4932, 0.8032, 0.545, 0.8032, 0.4932, 0.8032, 0.545, 0.8687, 0.4932, 0.8687, 0.8106, 0.8364, 0.7918, 0.8307, 0.8106, 0.8307, 0.7918, 0.8307, 0.8106, 0.8364, 0.7594, 0.8307, 0.7594, 0.8307, 0.8106, 0.8364, 0.7594, 0.8687, 0.7594, 0.8687, 0.8106, 0.8364, 0.8106, 0.8687, 0.0, 0.0, 0.0, 0.0, 0.0, 0.0, 0.0, 0.0, 0.0, 0.0, 0.0, 0.0])
me_mesh_018.use_remesh_preserve_volume = False
me_mesh_018.use_remesh_preserve_attributes = False
me_mesh_018.use_mirror_vertex_groups = False
me_mesh_018.update()
me_mesh_017 = bpy.data.meshes.new('Mesh.017')
me_mesh_017.from_pydata([(2.968, -1.445, 2.63), (8.628, 1.455, 2.63), (8.628, -1.445, 2.63), (2.968, 1.455, 2.63), (2.732, 1.526, 1.159), (2.686, 1.637, 1.159), (2.797, 1.683, 1.159), (2.843, 1.572, 1.159), (5.94, -2.006, 0.43), (6.952, -1.947, 0.43), (6.952, -1.947, 0.5431), (5.94, -2.006, 1.19), (6.952, -1.947, 1.19), (1.081, -0.7529, 1.463), (1.081, -0.7506, 1.48), (1.081, -0.7439, 1.496), (1.081, -0.7506, 1.445), (1.081, -0.7439, 1.429), (1.081, -0.7332, 1.51), (1.081, -0.7193, 1.521), (1.081, -0.7193, 1.405), (1.081, -0.703, 1.528), (1.081, -0.6857, 1.53), (1.081, -0.703, 1.398), (1.081, -0.6857, 1.396), (1.081, -0.6683, 1.528), (1.081, -0.6683, 1.398), (1.081, -0.652, 1.521), (1.081, -0.6381, 1.415), (1.081, -0.6381, 1.51), (1.081, -0.6274, 1.429), (1.081, -0.6207, 1.445), (1.081, -0.6207, 1.48), (1.081, -0.6184, 1.463), (7.323, -1.882, 0.43), (4.928, -0.0966, 0.43), (7.323, -0.0966, 0.43), (1.041, -0.6274, 1.496), (1.041, -0.6207, 1.48), (1.081, -0.652, 1.405), (1.041, -0.6683, 1.398), (1.041, -0.652, 1.405), (3.307, 0.2995, 0.55), (3.307, 0.8718, 0.7025), (8.027, 0.2995, 0.55), (8.027, 0.8718, 0.7025), (11.22, 0.8418, 1.19), (10.65, 0.8418, 1.19), (10.65, 0.8418, 1.23), (11.22, 0.8418, 1.23), (4.928, -1.947, 0.43), (1.041, -0.652, 1.521), (1.041, -0.6683, 1.528), (2.279, 0.5196, 0.74), (2.279, 0.5196, 1.99), (1.081, -0.7332, 1.415), (1.041, -0.7332, 1.415), (1.041, -0.7439, 1.429), (1.041, -0.6381, 1.51), (1.081, -0.6274, 1.496), (2.373, 0.8196, 1.951), (2.356, 0.8196, 1.938), (2.356, 1.19, 1.938), (2.373, 1.19, 1.951), (2.519, 0.5196, 1.99), (2.519, 0.5196, 0.74), (2.519, 0.8196, 0.74), (2.519, 0.8196, 1.99), (10.38, -0.4993, 0.9), (10.38, -0.4993, 0.43), (9.82, -0.4993, 0.43), (9.82, -0.4993, 0.9)], [], [(0, 3, 2), (1, 2, 3), (4, 6, 5), (6, 4, 7), (11, 9, 8), (9, 11, 10), (10, 11, 12), (16, 14, 13), (14, 16, 15), (15, 16, 17), (15, 17, 55), (15, 55, 18), (18, 55, 20), (18, 20, 19), (19, 20, 23), (19, 23, 21), (21, 23, 22), (22, 23, 24), (22, 24, 26), (22, 26, 25), (25, 26, 39), (25, 39, 27), (27, 39, 28), (27, 28, 29), (29, 28, 30), (29, 30, 59), (59, 30, 31), (59, 31, 32), (32, 31, 33), (34, 35, 50), (35, 34, 36), (37, 32, 38), (32, 37, 59), (39, 40, 41), (40, 39, 26), (44, 43, 42), (43, 44, 45), (48, 46, 47), (46, 48, 49), (9, 50, 8), (25, 51, 52), (51, 25, 27), (64, 53, 65), (53, 64, 54), (17, 56, 55), (56, 17, 57), (58, 59, 37), (59, 58, 29), (60, 62, 61), (62, 60, 63), (66, 64, 65), (64, 66, 67), (68, 70, 69), (70, 68, 71)])
me_mesh_017.polygons.foreach_set('use_smooth', [0, 0, 0, 0, 1, 1, 1, 0, 0, 0, 0, 0, 0, 0, 0, 0, 0, 0, 0, 0, 0, 0, 0, 0, 0, 0, 0, 0, 0, 0, 0, 1, 1, 1, 1, 0, 0, 0, 0, 0, 1, 1, 0, 0, 1, 1, 1, 1, 1, 1, 0, 0, 0, 0])
_uv = me_mesh_017.uv_layers.new(name='UVTex')
_uv.uv.foreach_set('vector', [0.1345, 0.7821, 0.1345, 0.9271, 0.4175, 0.7821, 0.4175, 0.9271, 0.4175, 0.7821, 0.1345, 0.9271, 0.0525, 0.8855, 0.0557, 0.8934, 0.0502, 0.8911, 0.0557, 0.8934, 0.0525, 0.8855, 0.058, 0.8878, 0.2584, 0.889, 0.2077, 0.851, 0.2584, 0.851, 0.2077, 0.851, 0.2584, 0.889, 0.2077, 0.8567, 0.2077, 0.8567, 0.2584, 0.889, 0.2077, 0.889, 0.0687, 0.0783, 0.0687, 0.08, 0.0686, 0.0791, 0.0687, 0.08, 0.0687, 0.0783, 0.069, 0.0808, 0.069, 0.0808, 0.0687, 0.0783, 0.069, 0.0775, 0.069, 0.0808, 0.069, 0.0775, 0.0695, 0.0768, 0.069, 0.0808, 0.0695, 0.0768, 0.0695, 0.0815, 0.0695, 0.0815, 0.0695, 0.0768, 0.0702, 0.0762, 0.0695, 0.0815, 0.0702, 0.0762, 0.0702, 0.082, 0.0702, 0.082, 0.0702, 0.0762, 0.071, 0.0759, 0.0702, 0.082, 0.071, 0.0759, 0.071, 0.0824, 0.071, 0.0824, 0.071, 0.0759, 0.0719, 0.0825, 0.0719, 0.0825, 0.071, 0.0759, 0.0719, 0.0758, 0.0719, 0.0825, 0.0719, 0.0758, 0.0728, 0.0759, 0.0719, 0.0825, 0.0728, 0.0759, 0.0728, 0.0824, 0.0728, 0.0824, 0.0728, 0.0759, 0.0736, 0.0762, 0.0728, 0.0824, 0.0736, 0.0762, 0.0736, 0.082, 0.0736, 0.082, 0.0736, 0.0762, 0.0743, 0.0768, 0.0736, 0.082, 0.0743, 0.0768, 0.0743, 0.0815, 0.0743, 0.0815, 0.0743, 0.0768, 0.0748, 0.0775, 0.0743, 0.0815, 0.0748, 0.0775, 0.0748, 0.0808, 0.0748, 0.0808, 0.0748, 0.0775, 0.0752, 0.0783, 0.0748, 0.0808, 0.0752, 0.0783, 0.0752, 0.08, 0.0752, 0.08, 0.0752, 0.0783, 0.0753, 0.0791, 0.8925, 0.6154, 0.7728, 0.7047, 0.7728, 0.6122, 0.7728, 0.7047, 0.8925, 0.6154, 0.8925, 0.7047, 0.0753, 0.0723, 0.0773, 0.0732, 0.0753, 0.0732, 0.0773, 0.0732, 0.0753, 0.0723, 0.0773, 0.0723, 0.0773, 0.0565, 0.0753, 0.0574, 0.0753, 0.0565, 0.0753, 0.0574, 0.0773, 0.0565, 0.0773, 0.0574, 0.6256, 0.3597, 0.8616, 0.3301, 0.8616, 0.3597, 0.8616, 0.3301, 0.6256, 0.3597, 0.6256, 0.3301, 0.8857, 0.6643, 0.9142, 0.6663, 0.8857, 0.6663, 0.9142, 0.6663, 0.8857, 0.6643, 0.9142, 0.6643, 0.7723, 0.1165, 0.6711, 0.1165, 0.7217, 0.1135, 0.0773, 0.0697, 0.0753, 0.0705, 0.0753, 0.0697, 0.0753, 0.0705, 0.0773, 0.0697, 0.0773, 0.0705, 0.5169, 0.1113, 0.5049, 0.0488, 0.5169, 0.0488, 0.5049, 0.0488, 0.5169, 0.1113, 0.5049, 0.1113, 0.0773, 0.0618, 0.0753, 0.0609, 0.0773, 0.0609, 0.0753, 0.0609, 0.0773, 0.0618, 0.0753, 0.0618, 0.0753, 0.0714, 0.0773, 0.0723, 0.0753, 0.0723, 0.0773, 0.0723, 0.0753, 0.0714, 0.0773, 0.0714, 0.2432, 0.4399, 0.2247, 0.4389, 0.2432, 0.4389, 0.2247, 0.4389, 0.2432, 0.4399, 0.2247, 0.4399, 0.5319, 0.0488, 0.5169, 0.1113, 0.5169, 0.0488, 0.5169, 0.1113, 0.5319, 0.0488, 0.5319, 0.1113, 0.4971, 0.1336, 0.47, 0.1184, 0.498, 0.1184, 0.47, 0.1184, 0.4971, 0.1336, 0.4691, 0.1336])
me_mesh_017.use_remesh_preserve_volume = False
me_mesh_017.use_remesh_preserve_attributes = False
me_mesh_017.use_mirror_vertex_groups = False
me_mesh_017.update()
me_mesh_016 = bpy.data.meshes.new('Mesh.016')
me_mesh_016.from_pydata([(8.608, 1.375, 0.43), (8.538, 1.375, 0.43), (8.608, 1.375, 2.63), (8.538, 1.375, 2.63), (0.1145, -0.0522, 1.53), (0.0178, -0.0522, 1.19), (0.1145, -0.0522, 1.19), (0.0178, -0.0522, 1.474), (-0.0155, -0.0522, 1.474), (-0.0155, -0.0522, 1.53), (3.92, -1.77, 0.43), (2.92, -1.476, 0.74), (3.92, -1.77, 1.19), (2.92, -1.476, 1.19), (3.307, 1.439, 0.55), (8.027, 0.8718, 0.7025), (8.027, 1.439, 0.55), (2.92, -1.476, 0.43), (2.92, 1.476, 0.74), (10.65, -0.5418, 1.19), (10.65, -0.8418, 1.19), (10.92, -0.5418, 1.19), (11.22, -0.8418, 1.19), (11.22, -0.5418, 1.19), (2.812, -1.559, 1.017), (2.881, -1.588, -0.12), (2.881, -1.588, 1.19), (2.812, -1.559, 1.147), (2.72, -1.521, 1.017), (1.881, -1.173, 1.19), (2.72, -1.521, 1.147), (8.96, 1.476, 1.19), (7.96, 1.77, 0.43), (8.96, 1.476, 0.43), (7.96, 1.77, 1.19), (11.22, -0.8418, 1.23), (11.22, 0.5418, 1.19), (11.22, 0.8418, 1.23), (11.22, 0.8418, 1.19), (2.413, 1.19, 1.802), (2.392, 1.19, 1.804), (2.434, 1.19, 1.804), (2.453, 1.19, 1.812), (2.373, 1.19, 1.812), (2.356, 1.19, 1.825), (2.344, 1.19, 1.842), (2.469, 1.19, 1.825), (2.482, 1.19, 1.842), (2.336, 1.19, 1.861), (2.49, 1.19, 1.861), (2.333, 1.19, 1.882), (2.493, 1.19, 1.882), (2.49, 1.19, 1.902), (2.336, 1.19, 1.902), (2.344, 1.19, 1.922), (2.482, 1.19, 1.922), (2.356, 1.19, 1.938), (2.469, 1.19, 1.938), (2.453, 1.19, 1.951), (2.392, 1.19, 1.959), (2.434, 1.19, 1.959), (2.413, 1.19, 1.962), (3.92, 1.77, 0.43), (4.928, 1.947, 0.43), (4.928, 1.947, 1.19), (3.92, 1.77, 1.19), (2.336, 0.8196, 1.902), (2.344, 0.8196, 1.922), (11.81, -0.039, 1.19), (11.81, -0.039, 1.315), (11.81, 0.0383, 1.315), (11.81, 0.0383, 1.19), (1.081, -0.7439, 1.496), (1.041, -0.7506, 1.48), (1.081, -0.7506, 1.48), (1.041, -0.7439, 1.496), (1.081, -0.7332, 1.51), (1.041, -0.7332, 1.51), (3.307, 0.2995, 0.55), (3.307, 0.2995, 0.43), (3.307, 1.439, 0.43), (3.307, 0.8718, 0.7025), (2.434, 0.8196, 1.959), (2.413, 0.8196, 1.962), (2.92, 1.476, 0.43), (2.92, 1.476, 1.19), (4.914, -2.064, -0.12), (5.94, -2.124, -0.12), (5.94, -2.124, 1.19), (4.914, -2.064, 1.19), (2.392, 0.8196, 1.959), (2.373, 1.19, 1.951), (2.373, 0.8196, 1.951), (1.071, -0.7154, 1.19), (1.105, -0.7154, 1.19), (1.105, -0.7154, 1.53), (1.071, -0.7154, 1.53), (0.8998, -0.6431, -0.12), (1.881, -1.173, -0.12), (0.8998, -0.6431, 1.19), (1.081, -0.6184, 1.463), (1.041, -0.6184, 1.463), (1.041, -0.6207, 1.48), (1.081, -0.6207, 1.48), (1.041, -0.6207, 1.445), (1.081, -0.6274, 1.429), (1.041, -0.6274, 1.429), (1.081, -0.6207, 1.445), (2.766, -1.67, 1.147), (2.766, -1.67, 1.017), (2.843, 1.572, 1.039), (2.843, 1.572, 1.159), (2.797, 1.683, 1.039), (2.797, 1.683, 1.159), (1.041, -0.6381, 1.51), (1.041, -0.652, 1.521), (1.081, -0.652, 1.521), (1.081, -0.6381, 1.51), (2.968, -1.445, 2.63), (2.968, 1.455, 2.63), (8.628, -1.445, 2.63), (8.628, 1.455, 2.63)], [], [(0, 1, 2), (3, 2, 1), (4, 5, 6), (5, 4, 7), (7, 4, 8), (8, 4, 9), (11, 10, 17), (10, 11, 12), (12, 11, 13), (15, 14, 81), (14, 15, 16), (84, 11, 17), (11, 84, 18), (21, 20, 19), (20, 21, 22), (22, 21, 23), (25, 24, 98), (24, 25, 26), (24, 26, 27), (27, 26, 30), (98, 28, 29), (28, 98, 24), (29, 28, 30), (29, 30, 26), (31, 32, 33), (32, 31, 34), (23, 35, 22), (35, 23, 37), (37, 23, 36), (37, 36, 38), (40, 41, 39), (41, 40, 43), (41, 43, 42), (42, 43, 44), (42, 44, 46), (46, 44, 45), (46, 45, 47), (47, 45, 48), (47, 48, 49), (49, 48, 50), (49, 50, 51), (51, 50, 53), (51, 53, 52), (52, 53, 54), (52, 54, 55), (55, 54, 56), (55, 56, 57), (57, 56, 91), (57, 91, 58), (58, 91, 59), (58, 59, 60), (60, 59, 61), (64, 62, 63), (62, 64, 65), (54, 66, 67), (66, 54, 53), (70, 68, 69), (68, 70, 71), (72, 73, 74), (73, 72, 75), (76, 75, 72), (75, 76, 77), (81, 79, 78), (79, 81, 80), (80, 81, 14), (82, 61, 83), (61, 82, 60), (65, 84, 62), (84, 65, 18), (18, 65, 85), (88, 86, 87), (86, 88, 89), (90, 91, 92), (91, 90, 59), (95, 93, 94), (93, 95, 96), (29, 97, 98), (97, 29, 99), (102, 100, 101), (100, 102, 103), (104, 105, 106), (105, 104, 107), (24, 108, 109), (108, 24, 27), (112, 111, 110), (111, 112, 113), (116, 114, 115), (114, 116, 117), (120, 119, 118), (119, 120, 121)])
me_mesh_016.polygons.foreach_set('use_smooth', [0, 0, 0, 0, 0, 0, 1, 1, 1, 0, 0, 0, 0, 0, 0, 0, 1, 1, 1, 1, 1, 1, 1, 1, 1, 1, 0, 0, 0, 0, 0, 0, 0, 0, 0, 0, 0, 0, 0, 0, 0, 0, 0, 0, 0, 0, 0, 0, 0, 0, 0, 0, 1, 1, 1, 1, 0, 0, 1, 1, 1, 1, 0, 0, 0, 1, 1, 1, 1, 1, 1, 1, 1, 1, 0, 0, 1, 1, 1, 1, 1, 1, 0, 0, 0, 0, 1, 1, 0, 0])
_uv = me_mesh_016.uv_layers.new(name='UVTex')
_uv.uv.foreach_set('vector', [0.0035, 1.0, 0.0, 1.0, 0.0035, 1.11, 0.0, 1.11, 0.0035, 1.11, 0.0, 1.0, 0.7802, 0.6713, 0.7754, 0.6543, 0.7802, 0.6543, 0.7754, 0.6543, 0.7802, 0.6713, 0.7754, 0.6685, 0.7754, 0.6685, 0.7802, 0.6713, 0.7737, 0.6685, 0.7737, 0.6685, 0.7802, 0.6713, 0.7737, 0.6713, 0.9096, 0.8462, 0.8575, 0.8307, 0.9096, 0.8307, 0.8575, 0.8307, 0.9096, 0.8462, 0.8575, 0.8687, 0.8575, 0.8687, 0.9096, 0.8462, 0.9096, 0.8687, 0.6256, 0.3301, 0.8616, 0.3007, 0.8616, 0.3301, 0.8616, 0.3007, 0.6256, 0.3301, 0.6256, 0.3007, 0.9522, 0.6634, 0.8046, 0.6789, 0.8046, 0.6634, 0.8046, 0.6789, 0.9522, 0.6634, 0.9522, 0.6789, 0.8359, 0.6553, 0.8494, 0.6403, 0.8494, 0.6553, 0.8494, 0.6403, 0.8359, 0.6553, 0.8209, 0.6403, 0.8209, 0.6403, 0.8359, 0.6553, 0.8209, 0.6553, 0.0876, 0.8032, 0.0839, 0.8601, 0.0336, 0.8032, 0.0839, 0.8601, 0.0876, 0.8032, 0.0876, 0.8687, 0.0839, 0.8601, 0.0876, 0.8687, 0.0839, 0.8666, 0.0839, 0.8666, 0.0876, 0.8687, 0.0789, 0.8666, 0.0336, 0.8032, 0.0789, 0.8601, 0.0336, 0.8687, 0.0789, 0.8601, 0.0336, 0.8032, 0.0839, 0.8601, 0.0336, 0.8687, 0.0789, 0.8601, 0.0789, 0.8666, 0.0336, 0.8687, 0.0789, 0.8666, 0.0876, 0.8687, 0.4303, 0.8687, 0.3782, 0.8307, 0.4303, 0.8307, 0.3782, 0.8307, 0.4303, 0.8687, 0.3782, 0.8687, 0.9162, 0.5951, 0.9142, 0.5801, 0.9162, 0.5801, 0.9142, 0.5801, 0.9162, 0.5951, 0.9142, 0.6643, 0.9142, 0.6643, 0.9162, 0.5951, 0.9162, 0.6493, 0.9142, 0.6643, 0.9162, 0.6493, 0.9162, 0.6643, 0.2213, 0.4323, 0.2192, 0.4326, 0.2202, 0.4323, 0.2192, 0.4326, 0.2213, 0.4323, 0.2223, 0.4326, 0.2192, 0.4326, 0.2223, 0.4326, 0.2183, 0.4331, 0.2183, 0.4331, 0.2223, 0.4326, 0.2232, 0.4331, 0.2183, 0.4331, 0.2232, 0.4331, 0.2176, 0.4339, 0.2176, 0.4339, 0.2232, 0.4331, 0.2239, 0.4339, 0.2176, 0.4339, 0.2239, 0.4339, 0.2171, 0.4348, 0.2171, 0.4348, 0.2239, 0.4339, 0.2245, 0.4348, 0.2171, 0.4348, 0.2245, 0.4348, 0.2168, 0.4358, 0.2168, 0.4358, 0.2245, 0.4348, 0.2247, 0.4358, 0.2168, 0.4358, 0.2247, 0.4358, 0.2168, 0.4368, 0.2168, 0.4368, 0.2247, 0.4358, 0.2247, 0.4368, 0.2168, 0.4368, 0.2247, 0.4368, 0.2171, 0.4378, 0.2171, 0.4378, 0.2247, 0.4368, 0.2245, 0.4378, 0.2171, 0.4378, 0.2245, 0.4378, 0.2176, 0.4387, 0.2176, 0.4387, 0.2245, 0.4378, 0.2239, 0.4387, 0.2176, 0.4387, 0.2239, 0.4387, 0.2183, 0.4395, 0.2183, 0.4395, 0.2239, 0.4387, 0.2232, 0.4395, 0.2183, 0.4395, 0.2232, 0.4395, 0.2192, 0.44, 0.2192, 0.44, 0.2232, 0.4395, 0.2223, 0.44, 0.2192, 0.44, 0.2223, 0.44, 0.2202, 0.4403, 0.2202, 0.4403, 0.2223, 0.44, 0.2213, 0.4403, 0.2256, 0.8687, 0.1745, 0.8307, 0.2256, 0.8307, 0.1745, 0.8307, 0.2256, 0.8687, 0.1745, 0.8687, 0.2247, 0.4379, 0.2432, 0.4368, 0.2432, 0.4379, 0.2432, 0.4368, 0.2247, 0.4379, 0.2247, 0.4368, 0.858, 0.6686, 0.8619, 0.6624, 0.8619, 0.6686, 0.8619, 0.6624, 0.858, 0.6686, 0.858, 0.6624, 0.0773, 0.0653, 0.0753, 0.0644, 0.0773, 0.0644, 0.0753, 0.0644, 0.0773, 0.0653, 0.0753, 0.0653, 0.0773, 0.0661, 0.0753, 0.0653, 0.0773, 0.0653, 0.0753, 0.0653, 0.0773, 0.0661, 0.0753, 0.0661, 0.9194, 0.9161, 0.948, 0.9025, 0.948, 0.9085, 0.948, 0.9025, 0.9194, 0.9161, 0.891, 0.9025, 0.891, 0.9025, 0.9194, 0.9161, 0.891, 0.9085, 0.3252, 0.442, 0.3437, 0.4431, 0.3252, 0.4431, 0.3437, 0.4431, 0.3252, 0.442, 0.3437, 0.442, 0.1745, 0.8687, 0.1224, 0.8307, 0.1745, 0.8307, 0.1224, 0.8307, 0.1745, 0.8687, 0.1224, 0.8462, 0.1224, 0.8462, 0.1745, 0.8687, 0.1224, 0.8687, 0.2436, 0.8687, 0.1922, 0.8032, 0.2436, 0.8032, 0.1922, 0.8032, 0.2436, 0.8687, 0.1922, 0.8687, 0.2432, 0.441, 0.2247, 0.4399, 0.2432, 0.4399, 0.2247, 0.4399, 0.2432, 0.441, 0.2247, 0.441, 0.3477, 0.1617, 0.3331, 0.1548, 0.3356, 0.1543, 0.3331, 0.1548, 0.3477, 0.1617, 0.3453, 0.1622, 0.1737, 0.8834, 0.1179, 0.8179, 0.1737, 0.8179, 0.1179, 0.8179, 0.1737, 0.8834, 0.1179, 0.8834, 0.0753, 0.0732, 0.0773, 0.074, 0.0753, 0.074, 0.0773, 0.074, 0.0753, 0.0732, 0.0773, 0.0732, 0.0753, 0.0749, 0.0773, 0.0758, 0.0753, 0.0758, 0.0773, 0.0758, 0.0753, 0.0749, 0.0773, 0.0749, 0.95, 0.7295, 0.944, 0.736, 0.944, 0.7295, 0.944, 0.736, 0.95, 0.7295, 0.95, 0.736, 0.9742, 0.7286, 0.9682, 0.7346, 0.9682, 0.7286, 0.9682, 0.7346, 0.9742, 0.7286, 0.9742, 0.7346, 0.0773, 0.0705, 0.0753, 0.0714, 0.0753, 0.0705, 0.0753, 0.0714, 0.0773, 0.0705, 0.0773, 0.0714, 0.393, 0.3476, 0.1099, 0.4249, 0.0963, 0.3396, 0.1099, 0.4249, 0.393, 0.3476, 0.396, 0.4269])
me_mesh_016.use_remesh_preserve_volume = False
me_mesh_016.use_remesh_preserve_attributes = False
me_mesh_016.use_mirror_vertex_groups = False
me_mesh_016.update()
me_mesh_015 = bpy.data.meshes.new('Mesh.015')
me_mesh_015.from_pydata([(8.538, 1.375, 2.63), (8.538, 1.445, 0.43), (8.538, 1.445, 2.63), (8.538, 1.375, 0.43), (8.608, 1.375, 0.43), (8.608, 1.375, 2.63)], [], [(0, 3, 2), (1, 2, 3), (5, 3, 4), (5, 0, 3)])
_uv = me_mesh_015.uv_layers.new(name='UVTex')
_uv.uv.foreach_set('vector', [1.0, 1.11, 1.0, 1.0, 0.9965, 1.11, 0.9965, 1.0, 0.9965, 1.11, 1.0, 1.0, 0.1519, 0.1315, 0.1484, 0.0215, 0.1519, 0.0215, 0.1519, 0.1315, 0.1484, 0.1315, 0.1484, 0.0215])
me_mesh_015.use_remesh_preserve_volume = False
me_mesh_015.use_remesh_preserve_attributes = False
me_mesh_015.use_mirror_vertex_groups = False
me_mesh_015.update()
me_mesh_014 = bpy.data.meshes.new('Mesh.014')
me_mesh_014.from_pydata([(8.608, 1.375, 0.43), (8.608, 1.445, 2.63), (8.608, 1.445, 0.43), (8.608, 1.375, 2.63), (8.538, 1.445, 2.63), (8.538, 1.375, 0.43), (8.538, 1.375, 2.63), (8.538, 1.445, 0.43)], [], [(0, 3, 2), (1, 2, 3), (4, 5, 6), (5, 4, 7)])
_uv = me_mesh_014.uv_layers.new(name='UVTex')
_uv.uv.foreach_set('vector', [0.0, 1.0, 0.0, 1.11, 0.0035, 1.0, 0.0035, 1.11, 0.0035, 1.0, 0.0, 1.11, 0.0688, 0.1315, 0.0723, 0.0215, 0.0723, 0.1315, 0.0723, 0.0215, 0.0688, 0.1315, 0.0688, 0.0215])
me_mesh_014.use_remesh_preserve_volume = False
me_mesh_014.use_remesh_preserve_attributes = False
me_mesh_014.use_mirror_vertex_groups = False
me_mesh_014.update()
me_mesh_013 = bpy.data.meshes.new('Mesh.013')
me_mesh_013.from_pydata([(8.538, 1.445, 0.43), (8.538, 1.445, 2.63), (8.608, 1.445, 2.63), (8.608, 1.445, 0.43), (8.608, 1.375, 2.63), (8.608, 1.375, 0.43)], [], [(0, 3, 1), (2, 1, 3), (3, 4, 5), (4, 3, 2)])
_uv = me_mesh_013.uv_layers.new(name='UVTex')
_uv.uv.foreach_set('vector', [1.0, 1.0, 0.9965, 1.0, 1.0, 1.11, 0.9965, 1.11, 1.0, 1.11, 0.9965, 1.0, 0.9322, 0.0323, 0.9287, 0.1423, 0.9287, 0.0323, 0.9287, 0.1423, 0.9322, 0.0323, 0.9322, 0.1423])
me_mesh_013.use_remesh_preserve_volume = False
me_mesh_013.use_remesh_preserve_attributes = False
me_mesh_013.use_mirror_vertex_groups = False
me_mesh_013.update()
me_mesh_012 = bpy.data.meshes.new('Mesh.012')
me_mesh_012.from_pydata([(3.038, 1.375, 0.43), (2.968, 1.375, 0.43), (3.038, 1.375, 2.63), (2.968, 1.375, 2.63), (8.538, 1.445, 2.63), (8.608, 1.445, 0.43), (8.538, 1.445, 0.43), (8.608, 1.445, 2.63)], [], [(0, 1, 2), (3, 2, 1), (4, 5, 6), (5, 4, 7)])
_uv = me_mesh_012.uv_layers.new(name='UVTex')
_uv.uv.foreach_set('vector', [0.0035, 1.0, 0.0, 1.0, 0.0035, 1.11, 0.0, 1.11, 0.0035, 1.11, 0.0, 1.0, 0.8516, 0.1315, 0.8481, 0.0215, 0.8516, 0.0215, 0.8481, 0.0215, 0.8516, 0.1315, 0.8481, 0.1315])
me_mesh_012.use_remesh_preserve_volume = False
me_mesh_012.use_remesh_preserve_attributes = False
me_mesh_012.use_mirror_vertex_groups = False
me_mesh_012.update()
me_mesh_011 = bpy.data.meshes.new('Mesh.011')
me_mesh_011.from_pydata([(2.968, 1.375, 2.63), (2.968, 1.445, 0.43), (2.968, 1.445, 2.63), (2.968, 1.375, 0.43), (3.038, 1.375, 0.43), (3.038, 1.375, 2.63)], [], [(0, 3, 2), (1, 2, 3), (5, 3, 4), (5, 0, 3)])
_uv = me_mesh_011.uv_layers.new(name='UVTex')
_uv.uv.foreach_set('vector', [1.0, 1.11, 1.0, 1.0, 0.9965, 1.11, 0.9965, 1.0, 0.9965, 1.11, 1.0, 1.0, 0.1519, 0.1315, 0.1484, 0.0215, 0.1519, 0.0215, 0.1519, 0.1315, 0.1484, 0.1315, 0.1484, 0.0215])
me_mesh_011.use_remesh_preserve_volume = False
me_mesh_011.use_remesh_preserve_attributes = False
me_mesh_011.use_mirror_vertex_groups = False
me_mesh_011.update()
me_mesh_010 = bpy.data.meshes.new('Mesh.010')
me_mesh_010.from_pydata([(3.038, 1.375, 0.43), (3.038, 1.445, 0.43), (3.038, 1.445, 2.63), (3.038, 1.375, 2.63), (2.968, 1.445, 2.63), (2.968, 1.375, 0.43), (2.968, 1.375, 2.63), (2.968, 1.445, 0.43)], [], [(0, 3, 1), (2, 1, 3), (4, 5, 6), (5, 4, 7)])
_uv = me_mesh_010.uv_layers.new(name='UVTex')
_uv.uv.foreach_set('vector', [0.0, 1.0, 0.0, 1.11, 0.0035, 1.0, 0.0035, 1.11, 0.0035, 1.0, 0.0, 1.11, 0.0688, 0.1315, 0.0723, 0.0215, 0.0723, 0.1315, 0.0723, 0.0215, 0.0688, 0.1315, 0.0688, 0.0215])
me_mesh_010.use_remesh_preserve_volume = False
me_mesh_010.use_remesh_preserve_attributes = False
me_mesh_010.use_mirror_vertex_groups = False
me_mesh_010.update()
me_mesh_009 = bpy.data.meshes.new('Mesh.009')
me_mesh_009.from_pydata([(2.968, 1.445, 0.43), (2.968, 1.445, 2.63), (3.038, 1.445, 2.63), (3.038, 1.445, 0.43), (3.038, 1.375, 2.63), (3.038, 1.375, 0.43)], [], [(0, 3, 1), (2, 1, 3), (3, 4, 5), (4, 3, 2)])
_uv = me_mesh_009.uv_layers.new(name='UVTex')
_uv.uv.foreach_set('vector', [1.0, 1.0, 0.9965, 1.0, 1.0, 1.11, 0.9965, 1.11, 1.0, 1.11, 0.9965, 1.0, 0.9322, 0.0323, 0.9287, 0.1423, 0.9287, 0.0323, 0.9287, 0.1423, 0.9322, 0.0323, 0.9322, 0.1423])
me_mesh_009.use_remesh_preserve_volume = False
me_mesh_009.use_remesh_preserve_attributes = False
me_mesh_009.use_mirror_vertex_groups = False
me_mesh_009.update()
me_mesh_008 = bpy.data.meshes.new('Mesh.008')
me_mesh_008.from_pydata([(3.038, -1.445, 0.43), (2.968, -1.445, 0.43), (3.038, -1.445, 2.63), (2.968, -1.445, 2.63), (2.968, 1.445, 2.63), (3.038, 1.445, 0.43), (2.968, 1.445, 0.43), (3.038, 1.445, 2.63)], [], [(0, 1, 2), (3, 2, 1), (4, 5, 6), (5, 4, 7)])
_uv = me_mesh_008.uv_layers.new(name='UVTex')
_uv.uv.foreach_set('vector', [0.0035, 1.0, 0.0, 1.0, 0.0035, 1.11, 0.0, 1.11, 0.0035, 1.11, 0.0, 1.0, 0.8516, 0.1315, 0.8481, 0.0215, 0.8516, 0.0215, 0.8481, 0.0215, 0.8516, 0.1315, 0.8481, 0.1315])
me_mesh_008.use_remesh_preserve_volume = False
me_mesh_008.use_remesh_preserve_attributes = False
me_mesh_008.use_mirror_vertex_groups = False
me_mesh_008.update()
me_mesh_007 = bpy.data.meshes.new('Mesh.007')
me_mesh_007.from_pydata([(2.968, -1.445, 2.63), (2.968, -1.375, 0.43), (2.968, -1.375, 2.63), (2.968, -1.445, 0.43), (3.038, -1.445, 0.43), (3.038, -1.445, 2.63)], [], [(0, 3, 2), (1, 2, 3), (5, 3, 4), (5, 0, 3)])
_uv = me_mesh_007.uv_layers.new(name='UVTex')
_uv.uv.foreach_set('vector', [1.0, 1.11, 1.0, 1.0, 0.9965, 1.11, 0.9965, 1.0, 0.9965, 1.11, 1.0, 1.0, 0.1519, 0.1315, 0.1484, 0.0215, 0.1519, 0.0215, 0.1519, 0.1315, 0.1484, 0.1315, 0.1484, 0.0215])
me_mesh_007.use_remesh_preserve_volume = False
me_mesh_007.use_remesh_preserve_attributes = False
me_mesh_007.use_mirror_vertex_groups = False
me_mesh_007.update()
me_mesh_006 = bpy.data.meshes.new('Mesh.006')
me_mesh_006.from_pydata([(3.038, -1.445, 0.43), (3.038, -1.375, 2.63), (3.038, -1.375, 0.43), (3.038, -1.445, 2.63), (2.968, -1.375, 2.63), (2.968, -1.445, 0.43), (2.968, -1.445, 2.63), (2.968, -1.375, 0.43)], [], [(0, 3, 2), (1, 2, 3), (4, 5, 6), (5, 4, 7)])
_uv = me_mesh_006.uv_layers.new(name='UVTex')
_uv.uv.foreach_set('vector', [0.0, 1.0, 0.0, 1.11, 0.0035, 1.0, 0.0035, 1.11, 0.0035, 1.0, 0.0, 1.11, 0.0688, 0.1315, 0.0723, 0.0215, 0.0723, 0.1315, 0.0723, 0.0215, 0.0688, 0.1315, 0.0688, 0.0215])
me_mesh_006.use_remesh_preserve_volume = False
me_mesh_006.use_remesh_preserve_attributes = False
me_mesh_006.use_mirror_vertex_groups = False
me_mesh_006.update()
me_mesh_005 = bpy.data.meshes.new('Mesh.005')
me_mesh_005.from_pydata([(2.968, -1.375, 0.43), (2.968, -1.375, 2.63), (3.038, -1.375, 2.63), (3.038, -1.375, 0.43), (3.038, -1.445, 2.63), (3.038, -1.445, 0.43)], [], [(0, 3, 1), (2, 1, 3), (3, 4, 5), (4, 3, 2)])
_uv = me_mesh_005.uv_layers.new(name='UVTex')
_uv.uv.foreach_set('vector', [1.0, 1.0, 0.9965, 1.0, 1.0, 1.11, 0.9965, 1.11, 1.0, 1.11, 0.9965, 1.0, 0.9322, 0.0323, 0.9287, 0.1423, 0.9287, 0.0323, 0.9287, 0.1423, 0.9322, 0.0323, 0.9322, 0.1423])
me_mesh_005.use_remesh_preserve_volume = False
me_mesh_005.use_remesh_preserve_attributes = False
me_mesh_005.use_mirror_vertex_groups = False
me_mesh_005.update()
me_mesh_004 = bpy.data.meshes.new('Mesh.004')
me_mesh_004.from_pydata([(8.608, -1.445, 0.43), (8.538, -1.445, 2.63), (8.608, -1.445, 2.63), (8.538, -1.445, 0.43), (2.968, -1.375, 2.63), (2.968, -1.375, 0.43), (3.038, -1.375, 0.43), (3.038, -1.375, 2.63)], [], [(0, 3, 2), (1, 2, 3), (4, 6, 5), (6, 4, 7)])
_uv = me_mesh_004.uv_layers.new(name='UVTex')
_uv.uv.foreach_set('vector', [0.0035, 1.0, 0.0, 1.0, 0.0035, 1.11, 0.0, 1.11, 0.0035, 1.11, 0.0, 1.0, 0.8516, 0.1315, 0.8481, 0.0215, 0.8516, 0.0215, 0.8481, 0.0215, 0.8516, 0.1315, 0.8481, 0.1315])
me_mesh_004.use_remesh_preserve_volume = False
me_mesh_004.use_remesh_preserve_attributes = False
me_mesh_004.use_mirror_vertex_groups = False
me_mesh_004.update()
me_mesh_003 = bpy.data.meshes.new('Mesh.003')
me_mesh_003.from_pydata([(8.538, -1.445, 2.63), (8.538, -1.375, 0.43), (8.538, -1.375, 2.63), (8.538, -1.445, 0.43), (8.608, -1.445, 0.43), (8.608, -1.445, 2.63)], [], [(0, 3, 2), (1, 2, 3), (5, 3, 4), (5, 0, 3)])
_uv = me_mesh_003.uv_layers.new(name='UVTex')
_uv.uv.foreach_set('vector', [1.0, 1.11, 1.0, 1.0, 0.9965, 1.11, 0.9965, 1.0, 0.9965, 1.11, 1.0, 1.0, 0.1519, 0.1315, 0.1484, 0.0215, 0.1519, 0.0215, 0.1519, 0.1315, 0.1484, 0.1315, 0.1484, 0.0215])
me_mesh_003.use_remesh_preserve_volume = False
me_mesh_003.use_remesh_preserve_attributes = False
me_mesh_003.use_mirror_vertex_groups = False
me_mesh_003.update()
me_mesh_002 = bpy.data.meshes.new('Mesh.002')
me_mesh_002.from_pydata([(8.608, -1.445, 0.43), (8.608, -1.375, 2.63), (8.608, -1.375, 0.43), (8.608, -1.445, 2.63), (8.538, -1.375, 2.63), (8.538, -1.445, 0.43), (8.538, -1.445, 2.63), (8.538, -1.375, 0.43)], [], [(0, 3, 2), (1, 2, 3), (4, 5, 6), (5, 4, 7)])
_uv = me_mesh_002.uv_layers.new(name='UVTex')
_uv.uv.foreach_set('vector', [0.0, 1.0, 0.0, 1.11, 0.0035, 1.0, 0.0035, 1.11, 0.0035, 1.0, 0.0, 1.11, 0.0688, 0.1315, 0.0723, 0.0215, 0.0723, 0.1315, 0.0723, 0.0215, 0.0688, 0.1315, 0.0688, 0.0215])
me_mesh_002.use_remesh_preserve_volume = False
me_mesh_002.use_remesh_preserve_attributes = False
me_mesh_002.use_mirror_vertex_groups = False
me_mesh_002.update()
me_mesh_001 = bpy.data.meshes.new('Mesh.001')
me_mesh_001.from_pydata([(8.538, -1.375, 0.43), (8.538, -1.375, 2.63), (8.608, -1.375, 2.63), (8.608, -1.375, 0.43), (8.608, -1.445, 2.63), (8.608, -1.445, 0.43)], [], [(0, 3, 1), (2, 1, 3), (3, 4, 5), (4, 3, 2)])
_uv = me_mesh_001.uv_layers.new(name='UVTex')
_uv.uv.foreach_set('vector', [1.0, 1.0, 0.9965, 1.0, 1.0, 1.11, 0.9965, 1.11, 1.0, 1.11, 0.9965, 1.0, 0.9322, 0.0323, 0.9287, 0.1423, 0.9287, 0.0323, 0.9287, 0.1423, 0.9322, 0.0323, 0.9322, 0.1423])
me_mesh_001.use_remesh_preserve_volume = False
me_mesh_001.use_remesh_preserve_attributes = False
me_mesh_001.use_mirror_vertex_groups = False
me_mesh_001.update()
me_mesh = bpy.data.meshes.new('Mesh')
me_mesh.from_pydata([(8.538, -1.375, 2.63), (8.608, -1.375, 0.43), (8.538, -1.375, 0.43), (8.608, -1.375, 2.63)], [], [(0, 1, 2), (1, 0, 3)])
_uv = me_mesh.uv_layers.new(name='UVTex')
_uv.uv.foreach_set('vector', [0.8516, 0.1315, 0.8481, 0.0215, 0.8516, 0.0215, 0.8481, 0.0215, 0.8516, 0.1315, 0.8481, 0.1315])
me_mesh.use_remesh_preserve_volume = False
me_mesh.use_remesh_preserve_attributes = False
me_mesh.use_mirror_vertex_groups = False
me_mesh.update()

# ---- objects
ob_mesh_027 = bpy.data.objects.new('Mesh.027', me_mesh_027)
ob_mesh_026 = bpy.data.objects.new('Mesh.026', me_mesh_026)
ob_mesh_025 = bpy.data.objects.new('Mesh.025', me_mesh_025)
ob_mesh_024 = bpy.data.objects.new('Mesh.024', me_mesh_024)
ob_mesh_023 = bpy.data.objects.new('Mesh.023', me_mesh_023)
ob_mesh_022 = bpy.data.objects.new('Mesh.022', me_mesh_022)
ob_mesh_021 = bpy.data.objects.new('Mesh.021', me_mesh_021)
ob_mesh_020 = bpy.data.objects.new('Mesh.020', me_mesh_020)
ob_mesh_019 = bpy.data.objects.new('Mesh.019', me_mesh_019)
ob_mesh_018 = bpy.data.objects.new('Mesh.018', me_mesh_018)
ob_mesh_017 = bpy.data.objects.new('Mesh.017', me_mesh_017)
ob_mesh_016 = bpy.data.objects.new('Mesh.016', me_mesh_016)
ob_mesh_015 = bpy.data.objects.new('Mesh.015', me_mesh_015)
ob_mesh_014 = bpy.data.objects.new('Mesh.014', me_mesh_014)
ob_mesh_013 = bpy.data.objects.new('Mesh.013', me_mesh_013)
ob_mesh_012 = bpy.data.objects.new('Mesh.012', me_mesh_012)
ob_mesh_011 = bpy.data.objects.new('Mesh.011', me_mesh_011)
ob_mesh_010 = bpy.data.objects.new('Mesh.010', me_mesh_010)
ob_mesh_009 = bpy.data.objects.new('Mesh.009', me_mesh_009)
ob_mesh_008 = bpy.data.objects.new('Mesh.008', me_mesh_008)
ob_mesh_007 = bpy.data.objects.new('Mesh.007', me_mesh_007)
ob_mesh_006 = bpy.data.objects.new('Mesh.006', me_mesh_006)
ob_mesh_005 = bpy.data.objects.new('Mesh.005', me_mesh_005)
ob_mesh_004 = bpy.data.objects.new('Mesh.004', me_mesh_004)
ob_mesh_003 = bpy.data.objects.new('Mesh.003', me_mesh_003)
ob_mesh_002 = bpy.data.objects.new('Mesh.002', me_mesh_002)
ob_mesh_001 = bpy.data.objects.new('Mesh.001', me_mesh_001)
ob_mesh = bpy.data.objects.new('Mesh', me_mesh)

# ---- transforms, parenting, visibility, modifiers, constraints
ob_mesh_027.location = (1.042e-06, -0.06, 0.0)
ob_mesh_027.rotation_euler = (0.0, -0.0, -1.571)
ob_mesh_027.lock_rotations_4d = False
ob_mesh_027.empty_display_type = 'ARROWS'
ob_mesh_027.color = (0.0, 0.0, 0.0, 1.0)
ob_mesh_027.lineart.crease_threshold = 0.0
ob_mesh_026.location = (1.042e-06, -0.06, 0.0)
ob_mesh_026.rotation_euler = (0.0, -0.0, -1.571)
ob_mesh_026.lock_rotations_4d = False
ob_mesh_026.empty_display_type = 'ARROWS'
ob_mesh_026.color = (0.0, 0.0, 0.0, 1.0)
ob_mesh_026.lineart.crease_threshold = 0.0
ob_mesh_025.location = (1.042e-06, -0.06, 0.0)
ob_mesh_025.rotation_euler = (0.0, -0.0, -1.571)
ob_mesh_025.lock_rotations_4d = False
ob_mesh_025.empty_display_type = 'ARROWS'
ob_mesh_025.color = (0.0, 0.0, 0.0, 1.0)
ob_mesh_025.lineart.crease_threshold = 0.0
ob_mesh_024.location = (1.042e-06, -0.06, 0.0)
ob_mesh_024.rotation_euler = (0.0, -0.0, -1.571)
ob_mesh_024.lock_rotations_4d = False
ob_mesh_024.empty_display_type = 'ARROWS'
ob_mesh_024.color = (0.0, 0.0, 0.0, 1.0)
ob_mesh_024.lineart.crease_threshold = 0.0
ob_mesh_023.location = (1.042e-06, -0.06, 0.0)
ob_mesh_023.rotation_euler = (0.0, -0.0, -1.571)
ob_mesh_023.lock_rotations_4d = False
ob_mesh_023.empty_display_type = 'ARROWS'
ob_mesh_023.color = (0.0, 0.0, 0.0, 1.0)
ob_mesh_023.lineart.crease_threshold = 0.0
ob_mesh_022.location = (1.042e-06, -0.06, 0.0)
ob_mesh_022.rotation_euler = (0.0, -0.0, -1.571)
ob_mesh_022.lock_rotations_4d = False
ob_mesh_022.empty_display_type = 'ARROWS'
ob_mesh_022.color = (0.0, 0.0, 0.0, 1.0)
ob_mesh_022.lineart.crease_threshold = 0.0
ob_mesh_021.location = (1.042e-06, -0.06, 0.0)
ob_mesh_021.rotation_euler = (0.0, -0.0, -1.571)
ob_mesh_021.lock_rotations_4d = False
ob_mesh_021.empty_display_type = 'ARROWS'
ob_mesh_021.color = (0.0, 0.0, 0.0, 1.0)
ob_mesh_021.lineart.crease_threshold = 0.0
ob_mesh_020.location = (1.042e-06, -0.06, 0.0)
ob_mesh_020.rotation_euler = (0.0, -0.0, -1.571)
ob_mesh_020.lock_rotations_4d = False
ob_mesh_020.empty_display_type = 'ARROWS'
ob_mesh_020.color = (0.0, 0.0, 0.0, 1.0)
ob_mesh_020.lineart.crease_threshold = 0.0
ob_mesh_019.location = (1.042e-06, -0.06, 0.0)
ob_mesh_019.rotation_euler = (0.0, -0.0, -1.571)
ob_mesh_019.lock_rotations_4d = False
ob_mesh_019.empty_display_type = 'ARROWS'
ob_mesh_019.color = (0.0, 0.0, 0.0, 1.0)
ob_mesh_019.lineart.crease_threshold = 0.0
ob_mesh_018.location = (1.042e-06, -0.06, 0.0)
ob_mesh_018.rotation_euler = (0.0, -0.0, -1.571)
ob_mesh_018.lock_rotations_4d = False
ob_mesh_018.empty_display_type = 'ARROWS'
ob_mesh_018.color = (0.0, 0.0, 0.0, 1.0)
ob_mesh_018.lineart.crease_threshold = 0.0
ob_mesh_017.location = (1.042e-06, -0.06, 0.0)
ob_mesh_017.rotation_euler = (0.0, -0.0, -1.571)
ob_mesh_017.lock_rotations_4d = False
ob_mesh_017.empty_display_type = 'ARROWS'
ob_mesh_017.color = (0.0, 0.0, 0.0, 1.0)
ob_mesh_017.lineart.crease_threshold = 0.0
ob_mesh_016.location = (1.042e-06, -0.06, 0.0)
ob_mesh_016.rotation_euler = (0.0, -0.0, -1.571)
ob_mesh_016.lock_rotations_4d = False
ob_mesh_016.empty_display_type = 'ARROWS'
ob_mesh_016.color = (0.0, 0.0, 0.0, 1.0)
ob_mesh_016.lineart.crease_threshold = 0.0
ob_mesh_015.location = (1.042e-06, -0.06, 0.0)
ob_mesh_015.rotation_euler = (0.0, -0.0, -1.571)
ob_mesh_015.lock_rotations_4d = False
ob_mesh_015.empty_display_type = 'ARROWS'
ob_mesh_015.color = (0.0, 0.0, 0.0, 1.0)
ob_mesh_015.lineart.crease_threshold = 0.0
ob_mesh_014.location = (1.042e-06, -0.06, 0.0)
ob_mesh_014.rotation_euler = (0.0, -0.0, -1.571)
ob_mesh_014.lock_rotations_4d = False
ob_mesh_014.empty_display_type = 'ARROWS'
ob_mesh_014.color = (0.0, 0.0, 0.0, 1.0)
ob_mesh_014.lineart.crease_threshold = 0.0
ob_mesh_013.location = (1.042e-06, -0.06, 0.0)
ob_mesh_013.rotation_euler = (0.0, -0.0, -1.571)
ob_mesh_013.lock_rotations_4d = False
ob_mesh_013.empty_display_type = 'ARROWS'
ob_mesh_013.color = (0.0, 0.0, 0.0, 1.0)
ob_mesh_013.lineart.crease_threshold = 0.0
ob_mesh_012.location = (1.042e-06, -0.06, 0.0)
ob_mesh_012.rotation_euler = (0.0, -0.0, -1.571)
ob_mesh_012.lock_rotations_4d = False
ob_mesh_012.empty_display_type = 'ARROWS'
ob_mesh_012.color = (0.0, 0.0, 0.0, 1.0)
ob_mesh_012.lineart.crease_threshold = 0.0
ob_mesh_011.location = (1.042e-06, -0.06, 0.0)
ob_mesh_011.rotation_euler = (0.0, -0.0, -1.571)
ob_mesh_011.lock_rotations_4d = False
ob_mesh_011.empty_display_type = 'ARROWS'
ob_mesh_011.color = (0.0, 0.0, 0.0, 1.0)
ob_mesh_011.lineart.crease_threshold = 0.0
ob_mesh_010.location = (1.042e-06, -0.06, 0.0)
ob_mesh_010.rotation_euler = (0.0, -0.0, -1.571)
ob_mesh_010.lock_rotations_4d = False
ob_mesh_010.empty_display_type = 'ARROWS'
ob_mesh_010.color = (0.0, 0.0, 0.0, 1.0)
ob_mesh_010.lineart.crease_threshold = 0.0
ob_mesh_009.location = (1.042e-06, -0.06, 0.0)
ob_mesh_009.rotation_euler = (0.0, -0.0, -1.571)
ob_mesh_009.lock_rotations_4d = False
ob_mesh_009.empty_display_type = 'ARROWS'
ob_mesh_009.color = (0.0, 0.0, 0.0, 1.0)
ob_mesh_009.lineart.crease_threshold = 0.0
ob_mesh_008.location = (1.042e-06, -0.06, 0.0)
ob_mesh_008.rotation_euler = (0.0, -0.0, -1.571)
ob_mesh_008.lock_rotations_4d = False
ob_mesh_008.empty_display_type = 'ARROWS'
ob_mesh_008.color = (0.0, 0.0, 0.0, 1.0)
ob_mesh_008.lineart.crease_threshold = 0.0
ob_mesh_007.location = (1.042e-06, -0.06, 0.0)
ob_mesh_007.rotation_euler = (0.0, -0.0, -1.571)
ob_mesh_007.lock_rotations_4d = False
ob_mesh_007.empty_display_type = 'ARROWS'
ob_mesh_007.color = (0.0, 0.0, 0.0, 1.0)
ob_mesh_007.lineart.crease_threshold = 0.0
ob_mesh_006.location = (1.042e-06, -0.06, 0.0)
ob_mesh_006.rotation_euler = (0.0, -0.0, -1.571)
ob_mesh_006.lock_rotations_4d = False
ob_mesh_006.empty_display_type = 'ARROWS'
ob_mesh_006.color = (0.0, 0.0, 0.0, 1.0)
ob_mesh_006.lineart.crease_threshold = 0.0
ob_mesh_005.location = (1.042e-06, -0.06, 0.0)
ob_mesh_005.rotation_euler = (0.0, -0.0, -1.571)
ob_mesh_005.lock_rotations_4d = False
ob_mesh_005.empty_display_type = 'ARROWS'
ob_mesh_005.color = (0.0, 0.0, 0.0, 1.0)
ob_mesh_005.lineart.crease_threshold = 0.0
ob_mesh_004.location = (1.042e-06, -0.06, 0.0)
ob_mesh_004.rotation_euler = (0.0, -0.0, -1.571)
ob_mesh_004.lock_rotations_4d = False
ob_mesh_004.empty_display_type = 'ARROWS'
ob_mesh_004.color = (0.0, 0.0, 0.0, 1.0)
ob_mesh_004.lineart.crease_threshold = 0.0
ob_mesh_003.location = (1.042e-06, -0.06, 0.0)
ob_mesh_003.rotation_euler = (0.0, -0.0, -1.571)
ob_mesh_003.lock_rotations_4d = False
ob_mesh_003.empty_display_type = 'ARROWS'
ob_mesh_003.color = (0.0, 0.0, 0.0, 1.0)
ob_mesh_003.lineart.crease_threshold = 0.0
ob_mesh_002.location = (1.042e-06, -0.06, 0.0)
ob_mesh_002.rotation_euler = (0.0, -0.0, -1.571)
ob_mesh_002.lock_rotations_4d = False
ob_mesh_002.empty_display_type = 'ARROWS'
ob_mesh_002.color = (0.0, 0.0, 0.0, 1.0)
ob_mesh_002.lineart.crease_threshold = 0.0
ob_mesh_001.location = (1.042e-06, -0.06, 0.0)
ob_mesh_001.rotation_euler = (0.0, -0.0, -1.571)
ob_mesh_001.lock_rotations_4d = False
ob_mesh_001.empty_display_type = 'ARROWS'
ob_mesh_001.color = (0.0, 0.0, 0.0, 1.0)
ob_mesh_001.lineart.crease_threshold = 0.0
ob_mesh.location = (1.042e-06, -0.06, 0.0)
ob_mesh.rotation_euler = (0.0, -0.0, -1.571)
ob_mesh.lock_rotations_4d = False
ob_mesh.empty_display_type = 'ARROWS'
ob_mesh.color = (0.0, 0.0, 0.0, 1.0)
ob_mesh.lineart.crease_threshold = 0.0

# ---- collection membership
col_collection_1.objects.link(ob_mesh_027)
col_collection_1.objects.link(ob_mesh_026)
col_collection_1.objects.link(ob_mesh_025)
col_collection_1.objects.link(ob_mesh_024)
col_collection_1.objects.link(ob_mesh_023)
col_collection_1.objects.link(ob_mesh_022)
col_collection_1.objects.link(ob_mesh_021)
col_collection_1.objects.link(ob_mesh_020)
col_collection_1.objects.link(ob_mesh_019)
col_collection_1.objects.link(ob_mesh_018)
col_collection_1.objects.link(ob_mesh_017)
col_collection_1.objects.link(ob_mesh_016)
col_collection_1.objects.link(ob_mesh_015)
col_collection_1.objects.link(ob_mesh_014)
col_collection_1.objects.link(ob_mesh_013)
col_collection_1.objects.link(ob_mesh_012)
col_collection_1.objects.link(ob_mesh_011)
col_collection_1.objects.link(ob_mesh_010)
col_collection_1.objects.link(ob_mesh_009)
col_collection_1.objects.link(ob_mesh_008)
col_collection_1.objects.link(ob_mesh_007)
col_collection_1.objects.link(ob_mesh_006)
col_collection_1.objects.link(ob_mesh_005)
col_collection_1.objects.link(ob_mesh_004)
col_collection_1.objects.link(ob_mesh_003)
col_collection_1.objects.link(ob_mesh_002)
col_collection_1.objects.link(ob_mesh_001)
col_collection_1.objects.link(ob_mesh)

# ---- scene / render settings (as saved in the file)
scene.frame_start = 1; scene.frame_end = 250; scene.frame_set(1)
scene.render.engine = 'BLENDER_EEVEE_NEXT'
scene.render.image_settings.file_format = 'JPEG'
scene.render.image_settings.color_mode = 'RGB'
scene.render.image_settings.compression = 90
scene.render.resolution_x = 800
scene.render.resolution_y = 600
scene.render.pixel_aspect_x = 100.0
scene.render.pixel_aspect_y = 100.0
scene.render.fps = 25
scene.render.dither_intensity = 0.0
scene.render.use_compositing = False
scene.render.use_sequencer = False
scene.render.bake_margin = 2
scene.render.bake_bias = 0.0
scene.render.use_stamp_time = False
scene.render.use_stamp_date = False
scene.render.use_stamp_frame = False
scene.render.use_stamp_camera = False
scene.render.use_stamp_scene = False
scene.render.use_stamp_filename = False
scene.render.use_stamp_render_time = False
scene.render.stamp_font_size = 0
scene.cycles.use_denoising = False
scene.cycles.samples = 10
scene.cycles.sampling_pattern = 'TABULATED_SOBOL'
scene.cycles.light_sampling_threshold = 0.0
scene.cycles.use_adaptive_sampling = False
scene.cycles.use_light_tree = False
scene.cycles.blur_glossy = 0.0
scene.cycles.volume_bounces = 1
scene.cycles.pixel_filter_type = 'GAUSSIAN'
scene.cycles.sample_clamp_indirect = 0.0
scene.view_settings.view_transform = 'Raw'
bpy.context.view_layer.update()

# ---- added for rendering (the .blend has no active camera): camera
cam_auto = bpy.data.cameras.new('AutoCamera')
cam_auto.lens = 50.0
cam_auto.sensor_width = 36.0
cam_auto.clip_end = 1000.0
ob_auto_camera = bpy.data.objects.new('AutoCamera', cam_auto)
scene.collection.objects.link(ob_auto_camera)
ob_auto_camera.location = (12.5997, -21.441, 11.3347)
ob_auto_camera.rotation_euler = (1.09748, -7.21219e-08, 0.694738)
scene.camera = ob_auto_camera
bpy.context.view_layer.update()

